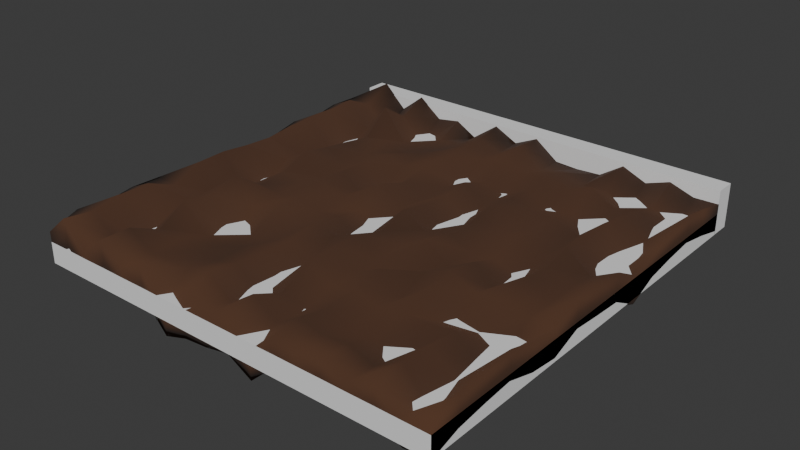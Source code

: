 # Source: dirt_tile.blend  (saved by Blender 4.5.90; exported with 4.5.12 LTS)
import bpy
from mathutils import Matrix  # noqa: F401  (used for matrix-valued properties, if any)

bpy.ops.wm.read_factory_settings(use_empty=True)
scene = bpy.context.scene
scene.name = 'Scene'

# ---- collections
col_collection = bpy.data.collections.new('Collection'); scene.collection.children.link(col_collection)

# ---- materials (node trees are filled in below, after node groups)
mat_material_003 = bpy.data.materials.new('Material.003')

# ---- node groups
ng_smooth_by_angle = bpy.data.node_groups.new('Smooth by Angle', 'GeometryNodeTree')
_s = ng_smooth_by_angle.interface.new_socket(name='Mesh', in_out='OUTPUT', socket_type='NodeSocketGeometry')
_s = ng_smooth_by_angle.interface.new_socket(name='Mesh', in_out='INPUT', socket_type='NodeSocketGeometry')
_s = ng_smooth_by_angle.interface.new_socket(name='Angle', in_out='INPUT', socket_type='NodeSocketFloat')
_s.subtype = 'ANGLE'
_s.default_value = 0.5236
_s.min_value = 0.0
_s.max_value = 3.142
_s.description = 'Maximum face angle for smooth edges'
_s = ng_smooth_by_angle.interface.new_socket(name='Ignore Sharpness', in_out='INPUT', socket_type='NodeSocketBool')
_s.force_non_field = True
ng_smooth_by_angle.description = 'Set the sharpness of mesh edges based on the angle between the neighboring faces'
ng_smooth_by_angle.is_modifier = True
_N = ng_smooth_by_angle.nodes; _L = ng_smooth_by_angle.links
n0 = _N.new('GeometryNodeSetShadeSmooth'); n0.name = 'Set Shade Smooth'; n0.location = (120, -80)
n0.domain = 'EDGE'
n1 = _N.new('GeometryNodeSetShadeSmooth'); n1.name = 'Set Shade Smooth.001'; n1.location = (300, -80)
n2 = _N.new('NodeGroupOutput'); n2.name = 'Group Output'; n2.location = (480, -80)
n3 = _N.new('GeometryNodeInputMeshEdgeAngle'); n3.name = 'Edge Angle'; n3.location = (-440, -240)
n4 = _N.new('NodeGroupInput'); n4.name = 'Group Input'; n4.location = (-80, -80)
n5 = _N.new('GeometryNodeInputEdgeSmooth'); n5.name = 'Is Edge Smooth'; n5.location = (-260, -120)
n6 = _N.new('GeometryNodeInputShadeSmooth'); n6.name = 'Is Shade Smooth'; n6.location = (-440, -397)
n7 = _N.new('FunctionNodeCompare'); n7.name = 'Compare'; n7.location = (-260, -260)
n7.operation = 'LESS_EQUAL'
n7.inputs[6].default_value = (0.0, 0.0, 0.0, 0.0)
n7.inputs[7].default_value = (0.0, 0.0, 0.0, 0.0)
n8 = _N.new('FunctionNodeBooleanMath'); n8.name = 'Boolean Math.001'; n8.location = (-80, -260)
n9 = _N.new('NodeGroupInput'); n9.name = 'Group Input.001'; n9.location = (-440, -329)
n10 = _N.new('NodeGroupInput'); n10.name = 'Group Input.002'; n10.location = (-259, -189)
n11 = _N.new('FunctionNodeBooleanMath'); n11.name = 'Boolean Math'; n11.location = (-80, -149)
n11.operation = 'OR'
n12 = _N.new('FunctionNodeBooleanMath'); n12.name = 'Boolean Math.002'; n12.location = (-260, -380)
n12.operation = 'OR'
n13 = _N.new('NodeGroupInput'); n13.name = 'Group Input.003'; n13.location = (-440, -460)
_L.new(n3.outputs[0], n7.inputs[0])
_L.new(n1.outputs[0], n2.inputs[0])
_L.new(n9.outputs[1], n7.inputs[1])
_L.new(n7.outputs[0], n8.inputs[0])
_L.new(n4.outputs[0], n0.inputs[0])
_L.new(n0.outputs[0], n1.inputs[0])
_L.new(n8.outputs[0], n0.inputs[2])
_L.new(n10.outputs[2], n11.inputs[1])
_L.new(n5.outputs[0], n11.inputs[0])
_L.new(n11.outputs[0], n0.inputs[1])
_L.new(n13.outputs[2], n12.inputs[1])
_L.new(n6.outputs[0], n12.inputs[0])
_L.new(n12.outputs[0], n8.inputs[1])
n2.is_active_output = True

# ---- material node trees
mat_material_003.use_nodes = True; mat_material_003.node_tree.nodes.clear()
_N = mat_material_003.node_tree.nodes; _L = mat_material_003.node_tree.links
n0 = _N.new('ShaderNodeBsdfPrincipled'); n0.name = 'Principled BSDF'; n0.location = (-200, 100)
n0.inputs[0].default_value = (0.08173, 0.03386, 0.0153, 1.0)
n0.inputs[2].default_value = 1.0
n1 = _N.new('ShaderNodeOutputMaterial'); n1.name = 'Material Output'; n1.location = (200, 100)
_L.new(n0.outputs[0], n1.inputs[0])
n1.is_active_output = True

# ---- world
world_world = bpy.data.worlds.new('World'); scene.world = world_world
world_world.use_nodes = True; world_world.node_tree.nodes.clear()
_N = world_world.node_tree.nodes; _L = world_world.node_tree.links
n0 = _N.new('ShaderNodeOutputWorld'); n0.name = 'World Output'; n0.location = (200, 100)
n1 = _N.new('ShaderNodeBackground'); n1.name = 'Background'; n1.location = (-200, 100)
n1.inputs[0].default_value = (0.05088, 0.05088, 0.05088, 1.0)
_L.new(n1.outputs[0], n0.inputs[0])
n0.is_active_output = True
world_world.color = (0.05088, 0.05088, 0.05088)
world_world.sun_shadow_jitter_overblur = 0.0

# ---- meshes
me_plane_002 = bpy.data.meshes.new('Plane.002')
me_plane_002.from_pydata([(-1.0, -1.0, 0.09777), (1.0, -1.0, 0.08014), (-1.0, 1.0, 0.08014), (1.0, 1.0, 0.0986), (-0.8824, -1.0, 0.197), (-0.7647, -1.0, 0.08416), (-0.6471, -1.0, 0.179), (-0.5294, -1.0, 0.09751), (-0.4118, -1.0, 0.1455), (-0.2941, -1.0, 0.01271), (-0.1765, -1.0, 0.04857), (-0.05882, -1.0, 0.05908), (0.05882, -1.0, 0.08173), (0.1765, -1.0, 0.01568), (0.2941, -1.0, 0.1216), (0.4118, -1.0, 0.09631), (0.5294, -1.0, 0.1289), (0.6471, -1.0, 0.08758), (0.7647, -1.0, 0.1264), (0.8824, -1.0, 0.07307), (0.8824, 1.0, 0.09606), (0.7647, 1.0, 0.1356), (0.6471, 1.0, 0.09517), (0.5294, 1.0, 0.1441), (0.4118, 1.0, 0.06684), (0.2941, 1.0, 0.06082), (0.1765, 1.0, 0.06656), (0.05882, 1.0, 0.1515), (-0.05882, 1.0, 0.098), (-0.1765, 1.0, 0.1556), (-0.2941, 1.0, 0.05695), (-0.4118, 1.0, 0.1231), (-0.5294, 1.0, 0.1055), (-0.6471, 1.0, 0.1925), (-0.7647, 1.0, 0.1029), (-0.8824, 1.0, 0.2119), (-1.0, 0.8571, 0.1444), (-1.0, 0.7143, 0.1494), (-1.0, 0.5714, 0.1258), (-1.0, 0.4286, 0.1445), (-1.0, 0.2857, 0.1166), (-1.0, 0.1429, 0.06631), (-1.0, 2.98e-08, 0.07972), (-1.0, -0.1429, 0.05921), (-1.0, -0.2857, 0.07304), (-1.0, -0.4286, 0.1429), (-1.0, -0.5714, 0.147), (-1.0, -0.7143, 0.1274), (-1.0, -0.8571, 0.1471), (1.0, -0.8571, 0.1237), (1.0, -0.7143, 0.1409), (1.0, -0.5714, 0.153), (1.0, -0.4286, 0.1129), (1.0, -0.2857, 0.09854), (1.0, -0.1429, 0.1524), (1.0, -2.98e-08, 0.1413), (1.0, 0.1429, 0.1335), (1.0, 0.2857, 0.05798), (1.0, 0.4286, 0.1185), (1.0, 0.5714, 0.1414), (1.0, 0.7143, 0.1568), (1.0, 0.8571, 0.1321), (-0.8824, -0.8571, 0.1778), (-0.8824, -0.7143, 0.202), (-0.8824, -0.5714, 0.1999), (-0.8824, -0.4286, 0.1393), (-0.8824, -0.2857, 0.2022), (-0.8824, -0.1429, 0.2051), (-0.8824, -2.98e-08, 0.1896), (-0.8824, 0.1429, 0.1814), (-0.8824, 0.2857, 0.1972), (-0.8824, 0.4286, 0.199), (-0.8824, 0.5714, 0.199), (-0.8824, 0.7143, 0.2042), (-0.8824, 0.8571, 0.1387), (-0.7647, -0.8571, 0.09144), (-0.7647, -0.7143, 0.01913), (-0.7647, -0.5714, 0.05392), (-0.7647, -0.4286, 0.1054), (-0.7647, -0.2857, 0.07397), (-0.7647, -0.1429, 0.06105), (-0.7647, -2.98e-08, 0.02922), (-0.7647, 0.1429, 0.1015), (-0.7647, 0.2857, 0.04725), (-0.7647, 0.4286, 0.06071), (-0.7647, 0.5714, 0.01896), (-0.7647, 0.7143, 0.08583), (-0.7647, 0.8571, 0.01578), (-0.6471, -0.8571, 0.1771), (-0.6471, -0.7143, 0.1126), (-0.6471, -0.5714, 0.1969), (-0.6471, -0.4286, 0.1625), (-0.6471, -0.2857, 0.2067), (-0.6471, -0.1429, 0.1085), (-0.6471, -2.98e-08, 0.1239), (-0.6471, 0.1429, 0.1776), (-0.6471, 0.2857, 0.1497), (-0.6471, 0.4286, 0.131), (-0.6471, 0.5714, 0.108), (-0.6471, 0.7143, 0.2209), (-0.6471, 0.8571, 0.132), (-0.5294, -0.8571, 0.103), (-0.5294, -0.7143, 0.1057), (-0.5294, -0.5714, 0.06677), (-0.5294, -0.4286, 0.003554), (-0.5294, -0.2857, 0.09275), (-0.5294, -0.1429, 0.09833), (-0.5294, -2.98e-08, 0.105), (-0.5294, 0.1429, 0.07563), (-0.5294, 0.2857, 0.08021), (-0.5294, 0.4286, 0.09781), (-0.5294, 0.5714, 0.1234), (-0.5294, 0.7143, 0.06906), (-0.5294, 0.8571, 0.007743), (-0.4118, -0.8571, 0.1126), (-0.4118, -0.7143, 0.08776), (-0.4118, -0.5714, 0.05554), (-0.4118, -0.4286, 0.05146), (-0.4118, -0.2857, 0.117), (-0.4118, -0.1429, 0.1188), (-0.4118, -2.98e-08, 0.1476), (-0.4118, 0.1429, 0.1469), (-0.4118, 0.2857, 0.1413), (-0.4118, 0.4286, 0.1345), (-0.4118, 0.5714, 0.08863), (-0.4118, 0.7143, 0.0563), (-0.4118, 0.8571, 0.06384), (-0.2941, -0.8571, 0.1122), (-0.2941, -0.7143, 0.08994), (-0.2941, -0.5714, 0.09981), (-0.2941, -0.4286, 0.05562), (-0.2941, -0.2857, 0.08343), (-0.2941, -0.1429, 0.08762), (-0.2941, -2.98e-08, 0.1073), (-0.2941, 0.1429, 0.06318), (-0.2941, 0.2857, 0.02226), (-0.2941, 0.4286, 0.1068), (-0.2941, 0.5714, 0.1217), (-0.2941, 0.7143, 0.09144), (-0.2941, 0.8571, 0.07237), (-0.1765, -0.8571, 0.1517), (-0.1765, -0.7143, 0.1226), (-0.1765, -0.5714, 0.1127), (-0.1765, -0.4286, 0.1053), (-0.1765, -0.2857, 0.1305), (-0.1765, -0.1429, 0.1053), (-0.1765, -2.98e-08, 0.07274), (-0.1765, 0.1429, 0.154), (-0.1765, 0.2857, 0.1056), (-0.1765, 0.4286, 0.1288), (-0.1765, 0.5714, 0.1318), (-0.1765, 0.7143, 0.1337), (-0.1765, 0.8571, 0.1328), (-0.05882, -0.8571, 0.05673), (-0.05882, -0.7143, 0.01422), (-0.05882, -0.5714, 0.02478), (-0.05882, -0.4286, 0.0559), (-0.05882, -0.2857, 0.1081), (-0.05882, -0.1429, 0.02017), (-0.05882, -2.98e-08, 0.006213), (-0.05882, 0.1429, 0.07807), (-0.05882, 0.2857, 0.05636), (-0.05882, 0.4286, 0.06795), (-0.05882, 0.5714, 0.0309), (-0.05882, 0.7143, 0.1051), (-0.05882, 0.8571, 0.08943), (0.05882, -0.8571, 0.1375), (0.05882, -0.7143, 0.07795), (0.05882, -0.5714, 0.1547), (0.05882, -0.4286, 0.1588), (0.05882, -0.2857, 0.1534), (0.05882, -0.1429, 0.1076), (0.05882, -2.98e-08, 0.1556), (0.05882, 0.1429, 0.1243), (0.05882, 0.2857, 0.1144), (0.05882, 0.4286, 0.1269), (0.05882, 0.5714, 0.07469), (0.05882, 0.7143, 0.1463), (0.05882, 0.8571, 0.1618), (0.1765, -0.8571, 0.06152), (0.1765, -0.7143, 0.04844), (0.1765, -0.5714, 0.08611), (0.1765, -0.4286, 0.08324), (0.1765, -0.2857, 0.08007), (0.1765, -0.1429, 0.08573), (0.1765, -2.98e-08, 0.09404), (0.1765, 0.1429, -0.001482), (0.1765, 0.2857, 0.0333), (0.1765, 0.4286, 0.06127), (0.1765, 0.5714, 0.04472), (0.1765, 0.7143, 0.1061), (0.1765, 0.8571, 0.06611), (0.2941, -0.8571, 0.1328), (0.2941, -0.7143, 0.1042), (0.2941, -0.5714, 0.113), (0.2941, -0.4286, 0.143), (0.2941, -0.2857, 0.0651), (0.2941, -0.1429, 0.1551), (0.2941, -2.98e-08, 0.1259), (0.2941, 0.1429, 0.1097), (0.2941, 0.2857, 0.1387), (0.2941, 0.4286, 0.1152), (0.2941, 0.5714, 0.1136), (0.2941, 0.7143, 0.1234), (0.2941, 0.8571, 0.09341), (0.4118, -0.8571, 0.1048), (0.4118, -0.7143, 0.04985), (0.4118, -0.5714, 0.08272), (0.4118, -0.4286, 0.05469), (0.4118, -0.2857, 0.1103), (0.4118, -0.1429, 0.07315), (0.4118, -2.98e-08, 0.07518), (0.4118, 0.1429, 0.09355), (0.4118, 0.2857, 0.08482), (0.4118, 0.4286, 0.1026), (0.4118, 0.5714, 0.04316), (0.4118, 0.7143, 0.09561), (0.4118, 0.8571, 0.06204), (0.5294, -0.8571, 0.117), (0.5294, -0.7143, 0.06483), (0.5294, -0.5714, 0.105), (0.5294, -0.4286, 0.1432), (0.5294, -0.2857, 0.1505), (0.5294, -0.1429, 0.1339), (0.5294, -2.98e-08, 0.08593), (0.5294, 0.1429, 0.1479), (0.5294, 0.2857, 0.09211), (0.5294, 0.4286, 0.09953), (0.5294, 0.5714, 0.06455), (0.5294, 0.7143, 0.1429), (0.5294, 0.8571, 0.06671), (0.6471, -0.8571, 0.08065), (0.6471, -0.7143, 0.009185), (0.6471, -0.5714, 0.113), (0.6471, -0.4286, 0.0374), (0.6471, -0.2857, 0.1059), (0.6471, -0.1429, 0.04224), (0.6471, -2.98e-08, 0.03308), (0.6471, 0.1429, 0.06471), (0.6471, 0.2857, 0.05456), (0.6471, 0.4286, 0.05544), (0.6471, 0.5714, 0.0133), (0.6471, 0.7143, 0.07724), (0.6471, 0.8571, 0.01509), (0.7647, -0.8571, 0.1496), (0.7647, -0.7143, 0.1442), (0.7647, -0.5714, 0.1267), (0.7647, -0.4286, 0.04802), (0.7647, -0.2857, 0.1215), (0.7647, -0.1429, 0.1558), (0.7647, -2.98e-08, 0.1286), (0.7647, 0.1429, 0.1605), (0.7647, 0.2857, 0.1131), (0.7647, 0.4286, 0.1538), (0.7647, 0.5714, 0.1324), (0.7647, 0.7143, 0.1069), (0.7647, 0.8571, 0.05973), (0.8824, -0.8571, 0.01438), (0.8824, -0.7143, 0.0454), (0.8824, -0.5714, 0.02967), (0.8824, -0.4286, 0.01526), (0.8824, -0.2857, 0.09111), (0.8824, -0.1429, 0.08652), (0.8824, -2.98e-08, 0.08606), (0.8824, 0.1429, 0.07278), (0.8824, 0.2857, -0.0012), (0.8824, 0.4286, 0.0005586), (0.8824, 0.5714, 0.05549), (0.8824, 0.7143, 0.02532), (0.8824, 0.8571, 0.0264), (-0.9998, -0.9994, 0.02708), (1.0, -0.9994, 0.009449), (-0.9998, 1.001, 0.009449), (1.0, 1.001, 0.0279), (-0.8821, -0.9994, 0.1263), (-0.7645, -0.9994, 0.01346), (-0.6468, -0.9994, 0.1083), (-0.5292, -0.9994, 0.02682), (-0.4116, -0.9994, 0.0748), (-0.2939, -0.9994, -0.05799), (-0.1763, -0.9994, -0.02213), (-0.05861, -0.9994, -0.01161), (0.05904, -0.9994, 0.01104), (0.1767, -0.9994, -0.05501), (0.2943, -0.9994, 0.05094), (0.412, -0.9994, 0.02562), (0.5296, -0.9994, 0.05817), (0.6473, -0.9994, 0.01689), (0.7649, -0.9994, 0.0557), (0.8826, -0.9994, 0.002374), (0.8826, 1.001, 0.02537), (0.7649, 1.001, 0.06486), (0.6473, 1.001, 0.02448), (0.5296, 1.001, 0.07343), (0.412, 1.001, -0.003859), (0.2943, 1.001, -0.009876), (0.1767, 1.001, -0.004135), (0.05904, 1.001, 0.08078), (-0.05861, 1.001, 0.02731), (-0.1763, 1.001, 0.08492), (-0.2939, 1.001, -0.01375), (-0.4116, 1.001, 0.0524), (-0.5292, 1.001, 0.03479), (-0.6468, 1.001, 0.1218), (-0.7645, 1.001, 0.03218), (-0.8821, 1.001, 0.1412), (-0.9998, 0.8577, 0.07374), (-0.9998, 0.7149, 0.07874), (-0.9998, 0.572, 0.05514), (-0.9998, 0.4291, 0.07376), (-0.9998, 0.2863, 0.04589), (-0.9998, 0.1434, -0.00438), (-0.9998, 0.0005692, 0.009028), (-0.9998, -0.1423, -0.01148), (-0.9998, -0.2851, 0.002349), (-0.9998, -0.428, 0.07225), (-0.9998, -0.5709, 0.07634), (-0.9998, -0.7137, 0.05674), (-0.9998, -0.8566, 0.07644), (1.0, -0.8566, 0.05304), (1.0, -0.7137, 0.07021), (1.0, -0.5709, 0.08234), (1.0, -0.428, 0.0422), (1.0, -0.2851, 0.02784), (1.0, -0.1423, 0.08175), (1.0, 0.0005692, 0.07056), (1.0, 0.1434, 0.06276), (1.0, 0.2863, -0.01271), (1.0, 0.4291, 0.04785), (1.0, 0.572, 0.07067), (1.0, 0.7149, 0.08612), (1.0, 0.8577, 0.06142), (-0.9996, -0.9989, -0.03411), (1.0, -0.9989, -0.05174), (-0.9996, 1.001, -0.05174), (1.0, 1.001, -0.03329), (-0.882, -0.9989, 0.06515), (-0.7643, -0.9989, -0.04773), (-0.6467, -0.9989, 0.04715), (-0.529, -0.9989, -0.03437), (-0.4114, -0.9989, 0.01361), (-0.2937, -0.9989, -0.1192), (-0.1761, -0.9989, -0.08332), (-0.05842, -0.9989, -0.0728), (0.05922, -0.9989, -0.05016), (0.1769, -0.9989, -0.1162), (0.2945, -0.9989, -0.01025), (0.4122, -0.9989, -0.03558), (0.5298, -0.9989, -0.003024), (0.6475, -0.9989, -0.0443), (0.7651, -0.9989, -0.00549), (0.8828, -0.9989, -0.05882), (0.8828, 1.001, -0.03583), (0.7651, 1.001, 0.003668), (0.6475, 1.001, -0.03672), (0.5298, 1.001, 0.01224), (0.4122, 1.001, -0.06505), (0.2945, 1.001, -0.07107), (0.1769, 1.001, -0.06533), (0.05922, 1.001, 0.01959), (-0.05842, 1.001, -0.03388), (-0.1761, 1.001, 0.02372), (-0.2937, 1.001, -0.07494), (-0.4114, 1.001, -0.008797), (-0.529, 1.001, -0.0264), (-0.6467, 1.001, 0.06059), (-0.7643, 1.001, -0.02902), (-0.882, 1.001, 0.08), (-0.9996, 0.8582, 0.01255), (-0.9996, 0.7153, 0.01754), (-0.9996, 0.5725, -0.006054), (-0.9996, 0.4296, 0.01257), (-0.9996, 0.2868, -0.0153), (-0.9996, 0.1439, -0.06557), (-0.9996, 0.001062, -0.05217), (-0.9996, -0.1418, -0.07267), (-0.9996, -0.2847, -0.05884), (-0.9996, -0.4275, 0.01106), (-0.9996, -0.5704, 0.01515), (-0.9996, -0.7132, -0.004453), (-0.9996, -0.8561, 0.01525), (1.0, -0.8561, -0.008154), (1.0, -0.7132, 0.009019), (1.0, -0.5704, 0.02115), (1.0, -0.4275, -0.01899), (1.0, -0.2847, -0.03335), (1.0, -0.1418, 0.02056), (1.0, 0.001062, 0.009364), (1.0, 0.1439, 0.001566), (1.0, 0.2868, -0.07391), (1.0, 0.4296, -0.01334), (1.0, 0.5725, 0.009476), (1.0, 0.7153, 0.02493), (1.0, 0.8582, 0.0002302), (-0.882, -0.8561, 0.04587), (-0.882, -0.7132, 0.07008), (-0.882, -0.5704, 0.06801), (-0.882, -0.4275, 0.007423), (-0.882, -0.2847, 0.07035), (-0.882, -0.1418, 0.07325), (-0.882, 0.001062, 0.05774), (-0.882, 0.1439, 0.04952), (-0.882, 0.2868, 0.06534), (-0.882, 0.4296, 0.06707), (-0.882, 0.5725, 0.06715), (-0.882, 0.7153, 0.07226), (-0.882, 0.8582, 0.006794), (-0.7643, -0.8561, -0.04045), (-0.7643, -0.7132, -0.1128), (-0.7643, -0.5704, -0.07797), (-0.7643, -0.4275, -0.02653), (-0.7643, -0.2847, -0.05792), (-0.7643, -0.1418, -0.07084), (-0.7643, 0.001062, -0.1027), (-0.7643, 0.1439, -0.03036), (-0.7643, 0.2868, -0.08463), (-0.7643, 0.4296, -0.07117), (-0.7643, 0.5725, -0.1129), (-0.7643, 0.7153, -0.04606), (-0.7643, 0.8582, -0.1161), (-0.6467, -0.8561, 0.04517), (-0.6467, -0.7132, -0.01927), (-0.6467, -0.5704, 0.06501), (-0.6467, -0.4275, 0.03063), (-0.6467, -0.2847, 0.07481), (-0.6467, -0.1418, -0.02335), (-0.6467, 0.001062, -0.00796), (-0.6467, 0.1439, 0.04569), (-0.6467, 0.2868, 0.01777), (-0.6467, 0.4296, -0.0008494), (-0.6467, 0.5725, -0.0239), (-0.6467, 0.7153, 0.08898), (-0.6467, 0.8582, 0.0001027), (-0.529, -0.8561, -0.02892), (-0.529, -0.7132, -0.02617), (-0.529, -0.5704, -0.06512), (-0.529, -0.4275, -0.1283), (-0.529, -0.2847, -0.03914), (-0.529, -0.1418, -0.03355), (-0.529, 0.001062, -0.0269), (-0.529, 0.1439, -0.05626), (-0.529, 0.2868, -0.05168), (-0.529, 0.4296, -0.03408), (-0.529, 0.5725, -0.008535), (-0.529, 0.7153, -0.06282), (-0.529, 0.8582, -0.1241), (-0.4114, -0.8561, -0.01927), (-0.4114, -0.7132, -0.04413), (-0.4114, -0.5704, -0.07635), (-0.4114, -0.4275, -0.08043), (-0.4114, -0.2847, -0.01485), (-0.4114, -0.1418, -0.01305), (-0.4114, 0.001062, 0.01571), (-0.4114, 0.1439, 0.01504), (-0.4114, 0.2868, 0.009426), (-0.4114, 0.4296, 0.00258), (-0.4114, 0.5725, -0.04326), (-0.4114, 0.7153, -0.07559), (-0.4114, 0.8582, -0.06805), (-0.2937, -0.8561, -0.0197), (-0.2937, -0.7132, -0.04195), (-0.2937, -0.5704, -0.03208), (-0.2937, -0.4275, -0.07627), (-0.2937, -0.2847, -0.04845), (-0.2937, -0.1418, -0.04427), (-0.2937, 0.001062, -0.02458), (-0.2937, 0.1439, -0.06871), (-0.2937, 0.2868, -0.1096), (-0.2937, 0.4296, -0.02507), (-0.2937, 0.5725, -0.01019), (-0.2937, 0.7153, -0.04045), (-0.2937, 0.8582, -0.05952), (-0.1761, -0.8561, 0.01985), (-0.1761, -0.7132, -0.009324), (-0.1761, -0.5704, -0.01921), (-0.1761, -0.4275, -0.02663), (-0.1761, -0.2847, -0.001406), (-0.1761, -0.1418, -0.02663), (-0.1761, 0.001062, -0.05915), (-0.1761, 0.1439, 0.0221), (-0.1761, 0.2868, -0.02632), (-0.1761, 0.4296, -0.003049), (-0.1761, 0.5725, -3.91e-05), (-0.1761, 0.7153, 0.001824), (-0.1761, 0.8582, 0.0008661), (-0.05842, -0.8561, -0.07516), (-0.05842, -0.7132, -0.1177), (-0.05842, -0.5704, -0.1071), (-0.05842, -0.4275, -0.07599), (-0.05842, -0.2847, -0.02376), (-0.05842, -0.1418, -0.1117), (-0.05842, 0.001062, -0.1257), (-0.05842, 0.1439, -0.05381), (-0.05842, 0.2868, -0.07553), (-0.05842, 0.4296, -0.06394), (-0.05842, 0.5725, -0.101), (-0.05842, 0.7153, -0.02678), (-0.05842, 0.8582, -0.04245), (0.05922, -0.8561, 0.005612), (0.05922, -0.7132, -0.05394), (0.05922, -0.5704, 0.02276), (0.05922, -0.4275, 0.02688), (0.05922, -0.2847, 0.02148), (0.05922, -0.1418, -0.02428), (0.05922, 0.001062, 0.02371), (0.05922, 0.1439, -0.007631), (0.05922, 0.2868, -0.01748), (0.05922, 0.4296, -0.004975), (0.05922, 0.5725, -0.0572), (0.05922, 0.7153, 0.01443), (0.05922, 0.8582, 0.02988), (0.1769, -0.8561, -0.07037), (0.1769, -0.7132, -0.08345), (0.1769, -0.5704, -0.04578), (0.1769, -0.4275, -0.04865), (0.1769, -0.2847, -0.05182), (0.1769, -0.1418, -0.04615), (0.1769, 0.001062, -0.03784), (0.1769, 0.1439, -0.1334), (0.1769, 0.2868, -0.09859), (0.1769, 0.4296, -0.07062), (0.1769, 0.5725, -0.08717), (0.1769, 0.7153, -0.02582), (0.1769, 0.8582, -0.06578), (0.2945, -0.8561, 0.0009591), (0.2945, -0.7132, -0.02769), (0.2945, -0.5704, -0.01884), (0.2945, -0.4275, 0.01108), (0.2945, -0.2847, -0.06679), (0.2945, -0.1418, 0.02321), (0.2945, 0.001062, -0.00602), (0.2945, 0.1439, -0.02216), (0.2945, 0.2868, 0.00683), (0.2945, 0.4296, -0.01665), (0.2945, 0.5725, -0.01828), (0.2945, 0.7153, -0.00847), (0.2945, 0.8582, -0.03848), (0.4122, -0.8561, -0.02705), (0.4122, -0.7132, -0.08203), (0.4122, -0.5704, -0.04917), (0.4122, -0.4275, -0.0772), (0.4122, -0.2847, -0.02163), (0.4122, -0.1418, -0.05873), (0.4122, 0.001062, -0.05671), (0.4122, 0.1439, -0.03833), (0.4122, 0.2868, -0.04707), (0.4122, 0.4296, -0.0293), (0.4122, 0.5725, -0.08873), (0.4122, 0.7153, -0.03627), (0.4122, 0.8582, -0.06985), (0.5298, -0.8561, -0.01484), (0.5298, -0.7132, -0.06706), (0.5298, -0.5704, -0.02692), (0.5298, -0.4275, 0.01133), (0.5298, -0.2847, 0.01864), (0.5298, -0.1418, 0.002013), (0.5298, 0.001062, -0.04596), (0.5298, 0.1439, 0.01606), (0.5298, 0.2868, -0.03978), (0.5298, 0.4296, -0.03236), (0.5298, 0.5725, -0.06734), (0.5298, 0.7153, 0.01104), (0.5298, 0.8582, -0.06518), (0.6475, -0.8561, -0.05123), (0.6475, -0.7132, -0.1227), (0.6475, -0.5704, -0.01893), (0.6475, -0.4275, -0.09449), (0.6475, -0.2847, -0.026), (0.6475, -0.1418, -0.08964), (0.6475, 0.001062, -0.09881), (0.6475, 0.1439, -0.06718), (0.6475, 0.2868, -0.07733), (0.6475, 0.4296, -0.07644), (0.6475, 0.5725, -0.1186), (0.6475, 0.7153, -0.05465), (0.6475, 0.8582, -0.1168), (0.7651, -0.8561, 0.01768), (0.7651, -0.7132, 0.01227), (0.7651, -0.5704, -0.005161), (0.7651, -0.4275, -0.08386), (0.7651, -0.2847, -0.01038), (0.7651, -0.1418, 0.02394), (0.7651, 0.001062, -0.003332), (0.7651, 0.1439, 0.02864), (0.7651, 0.2868, -0.01876), (0.7651, 0.4296, 0.02195), (0.7651, 0.5725, 0.0005205), (0.7651, 0.7153, -0.02499), (0.7651, 0.8582, -0.07216), (0.8828, -0.8561, -0.1175), (0.8828, -0.7132, -0.08649), (0.8828, -0.5704, -0.1022), (0.8828, -0.4275, -0.1166), (0.8828, -0.2847, -0.04077), (0.8828, -0.1418, -0.04536), (0.8828, 0.001062, -0.04583), (0.8828, 0.1439, -0.0591), (0.8828, 0.2868, -0.1331), (0.8828, 0.4296, -0.1313), (0.8828, 0.5725, -0.0764), (0.8828, 0.7153, -0.1066), (0.8828, 0.8582, -0.1055)], [], [(269, 61, 3, 20), (36, 74, 35, 2), (74, 87, 34, 35), (87, 100, 33, 34), (100, 113, 32, 33), (113, 126, 31, 32), (126, 139, 30, 31), (139, 152, 29, 30), (152, 165, 28, 29), (165, 178, 27, 28), (178, 191, 26, 27), (191, 204, 25, 26), (204, 217, 24, 25), (217, 230, 23, 24), (230, 243, 22, 23), (243, 256, 21, 22), (256, 269, 20, 21), (18, 19, 257, 244), (244, 257, 258, 245), (245, 258, 259, 246), (246, 259, 260, 247), (247, 260, 261, 248), (248, 261, 262, 249), (249, 262, 263, 250), (250, 263, 264, 251), (251, 264, 265, 252), (252, 265, 266, 253), (253, 266, 267, 254), (254, 267, 268, 255), (255, 268, 269, 256), (17, 18, 244, 231), (231, 244, 245, 232), (232, 245, 246, 233), (233, 246, 247, 234), (234, 247, 248, 235), (235, 248, 249, 236), (236, 249, 250, 237), (237, 250, 251, 238), (238, 251, 252, 239), (239, 252, 253, 240), (240, 253, 254, 241), (241, 254, 255, 242), (242, 255, 256, 243), (16, 17, 231, 218), (218, 231, 232, 219), (219, 232, 233, 220), (220, 233, 234, 221), (221, 234, 235, 222), (222, 235, 236, 223), (223, 236, 237, 224), (224, 237, 238, 225), (225, 238, 239, 226), (226, 239, 240, 227), (227, 240, 241, 228), (228, 241, 242, 229), (229, 242, 243, 230), (15, 16, 218, 205), (205, 218, 219, 206), (206, 219, 220, 207), (207, 220, 221, 208), (208, 221, 222, 209), (209, 222, 223, 210), (210, 223, 224, 211), (211, 224, 225, 212), (212, 225, 226, 213), (213, 226, 227, 214), (214, 227, 228, 215), (215, 228, 229, 216), (216, 229, 230, 217), (14, 15, 205, 192), (192, 205, 206, 193), (193, 206, 207, 194), (194, 207, 208, 195), (195, 208, 209, 196), (196, 209, 210, 197), (197, 210, 211, 198), (198, 211, 212, 199), (199, 212, 213, 200), (200, 213, 214, 201), (201, 214, 215, 202), (202, 215, 216, 203), (203, 216, 217, 204), (13, 14, 192, 179), (179, 192, 193, 180), (180, 193, 194, 181), (181, 194, 195, 182), (182, 195, 196, 183), (183, 196, 197, 184), (184, 197, 198, 185), (185, 198, 199, 186), (186, 199, 200, 187), (187, 200, 201, 188), (188, 201, 202, 189), (189, 202, 203, 190), (190, 203, 204, 191), (12, 13, 179, 166), (166, 179, 180, 167), (167, 180, 181, 168), (168, 181, 182, 169), (169, 182, 183, 170), (170, 183, 184, 171), (171, 184, 185, 172), (172, 185, 186, 173), (173, 186, 187, 174), (174, 187, 188, 175), (175, 188, 189, 176), (176, 189, 190, 177), (177, 190, 191, 178), (11, 12, 166, 153), (153, 166, 167, 154), (154, 167, 168, 155), (155, 168, 169, 156), (156, 169, 170, 157), (157, 170, 171, 158), (158, 171, 172, 159), (159, 172, 173, 160), (160, 173, 174, 161), (161, 174, 175, 162), (162, 175, 176, 163), (163, 176, 177, 164), (164, 177, 178, 165), (10, 11, 153, 140), (140, 153, 154, 141), (141, 154, 155, 142), (142, 155, 156, 143), (143, 156, 157, 144), (144, 157, 158, 145), (145, 158, 159, 146), (146, 159, 160, 147), (147, 160, 161, 148), (148, 161, 162, 149), (149, 162, 163, 150), (150, 163, 164, 151), (151, 164, 165, 152), (9, 10, 140, 127), (127, 140, 141, 128), (128, 141, 142, 129), (129, 142, 143, 130), (130, 143, 144, 131), (131, 144, 145, 132), (132, 145, 146, 133), (133, 146, 147, 134), (134, 147, 148, 135), (135, 148, 149, 136), (136, 149, 150, 137), (137, 150, 151, 138), (138, 151, 152, 139), (8, 9, 127, 114), (114, 127, 128, 115), (115, 128, 129, 116), (116, 129, 130, 117), (117, 130, 131, 118), (118, 131, 132, 119), (119, 132, 133, 120), (120, 133, 134, 121), (121, 134, 135, 122), (122, 135, 136, 123), (123, 136, 137, 124), (124, 137, 138, 125), (125, 138, 139, 126), (7, 8, 114, 101), (101, 114, 115, 102), (102, 115, 116, 103), (103, 116, 117, 104), (104, 117, 118, 105), (105, 118, 119, 106), (106, 119, 120, 107), (107, 120, 121, 108), (108, 121, 122, 109), (109, 122, 123, 110), (110, 123, 124, 111), (111, 124, 125, 112), (112, 125, 126, 113), (6, 7, 101, 88), (88, 101, 102, 89), (89, 102, 103, 90), (90, 103, 104, 91), (91, 104, 105, 92), (92, 105, 106, 93), (93, 106, 107, 94), (94, 107, 108, 95), (95, 108, 109, 96), (96, 109, 110, 97), (97, 110, 111, 98), (98, 111, 112, 99), (99, 112, 113, 100), (5, 6, 88, 75), (75, 88, 89, 76), (76, 89, 90, 77), (77, 90, 91, 78), (78, 91, 92, 79), (79, 92, 93, 80), (80, 93, 94, 81), (81, 94, 95, 82), (82, 95, 96, 83), (83, 96, 97, 84), (84, 97, 98, 85), (85, 98, 99, 86), (86, 99, 100, 87), (4, 5, 75, 62), (62, 75, 76, 63), (63, 76, 77, 64), (64, 77, 78, 65), (65, 78, 79, 66), (66, 79, 80, 67), (67, 80, 81, 68), (68, 81, 82, 69), (69, 82, 83, 70), (70, 83, 84, 71), (71, 84, 85, 72), (72, 85, 86, 73), (73, 86, 87, 74), (0, 4, 62, 48), (48, 62, 63, 47), (47, 63, 64, 46), (46, 64, 65, 45), (45, 65, 66, 44), (44, 66, 67, 43), (43, 67, 68, 42), (42, 68, 69, 41), (41, 69, 70, 40), (40, 70, 71, 39), (39, 71, 72, 38), (38, 72, 73, 37), (37, 73, 74, 36), (19, 1, 49, 257), (257, 49, 50, 258), (258, 50, 51, 259), (259, 51, 52, 260), (260, 52, 53, 261), (261, 53, 54, 262), (262, 54, 55, 263), (263, 55, 56, 264), (264, 56, 57, 265), (265, 57, 58, 266), (266, 58, 59, 267), (267, 59, 60, 268), (268, 60, 61, 269), (315, 377, 378, 316), (278, 340, 341, 279), (304, 366, 367, 305), (314, 376, 377, 315), (277, 339, 340, 278), (303, 365, 366, 304), (313, 375, 376, 314), (276, 338, 339, 277), (302, 364, 365, 303), (312, 374, 375, 313), (275, 337, 338, 276), (301, 363, 364, 302), (311, 373, 374, 312), (274, 336, 337, 275), (300, 362, 363, 301), (310, 372, 373, 311), (270, 332, 336, 274), (299, 361, 362, 300), (309, 371, 372, 310), (305, 367, 334, 272), (298, 360, 361, 299), (308, 370, 371, 309), (331, 393, 335, 273), (297, 359, 360, 298), (307, 369, 370, 308), (289, 351, 333, 271), (296, 358, 359, 297), (306, 368, 369, 307), (318, 380, 332, 270), (295, 357, 358, 296), (272, 334, 368, 306), (294, 356, 357, 295), (330, 392, 393, 331), (293, 355, 356, 294), (329, 391, 392, 330), (292, 354, 355, 293), (328, 390, 391, 329), (291, 353, 354, 292), (327, 389, 390, 328), (290, 352, 353, 291), (326, 388, 389, 327), (273, 335, 352, 290), (325, 387, 388, 326), (288, 350, 351, 289), (324, 386, 387, 325), (287, 349, 350, 288), (323, 385, 386, 324), (286, 348, 349, 287), (322, 384, 385, 323), (285, 347, 348, 286), (321, 383, 384, 322), (284, 346, 347, 285), (320, 382, 383, 321), (283, 345, 346, 284), (319, 381, 382, 320), (282, 344, 345, 283), (271, 333, 381, 319), (281, 343, 344, 282), (317, 379, 380, 318), (280, 342, 343, 281), (316, 378, 379, 317), (279, 341, 342, 280), (18, 288, 289, 19), (55, 325, 326, 56), (3, 273, 290, 20), (56, 326, 327, 57), (20, 290, 291, 21), (57, 327, 328, 58), (21, 291, 292, 22), (58, 328, 329, 59), (22, 292, 293, 23), (59, 329, 330, 60), (23, 293, 294, 24), (60, 330, 331, 61), (24, 294, 295, 25), (2, 272, 306, 36), (25, 295, 296, 26), (48, 318, 270, 0), (36, 306, 307, 37), (26, 296, 297, 27), (19, 289, 271, 1), (37, 307, 308, 38), (27, 297, 298, 28), (61, 331, 273, 3), (38, 308, 309, 39), (28, 298, 299, 29), (35, 305, 272, 2), (39, 309, 310, 40), (29, 299, 300, 30), (0, 270, 274, 4), (40, 310, 311, 41), (30, 300, 301, 31), (4, 274, 275, 5), (41, 311, 312, 42), (31, 301, 302, 32), (5, 275, 276, 6), (42, 312, 313, 43), (32, 302, 303, 33), (6, 276, 277, 7), (43, 313, 314, 44), (33, 303, 304, 34), (7, 277, 278, 8), (44, 314, 315, 45), (34, 304, 305, 35), (8, 278, 279, 9), (45, 315, 316, 46), (9, 279, 280, 10), (46, 316, 317, 47), (10, 280, 281, 11), (47, 317, 318, 48), (11, 281, 282, 12), (1, 271, 319, 49), (12, 282, 283, 13), (49, 319, 320, 50), (13, 283, 284, 14), (50, 320, 321, 51), (14, 284, 285, 15), (51, 321, 322, 52), (15, 285, 286, 16), (52, 322, 323, 53), (16, 286, 287, 17), (53, 323, 324, 54), (17, 287, 288, 18), (54, 324, 325, 55), (601, 352, 335, 393), (368, 334, 367, 406), (406, 367, 366, 419), (419, 366, 365, 432), (432, 365, 364, 445), (445, 364, 363, 458), (458, 363, 362, 471), (471, 362, 361, 484), (484, 361, 360, 497), (497, 360, 359, 510), (510, 359, 358, 523), (523, 358, 357, 536), (536, 357, 356, 549), (549, 356, 355, 562), (562, 355, 354, 575), (575, 354, 353, 588), (588, 353, 352, 601), (350, 576, 589, 351), (576, 577, 590, 589), (577, 578, 591, 590), (578, 579, 592, 591), (579, 580, 593, 592), (580, 581, 594, 593), (581, 582, 595, 594), (582, 583, 596, 595), (583, 584, 597, 596), (584, 585, 598, 597), (585, 586, 599, 598), (586, 587, 600, 599), (587, 588, 601, 600), (349, 563, 576, 350), (563, 564, 577, 576), (564, 565, 578, 577), (565, 566, 579, 578), (566, 567, 580, 579), (567, 568, 581, 580), (568, 569, 582, 581), (569, 570, 583, 582), (570, 571, 584, 583), (571, 572, 585, 584), (572, 573, 586, 585), (573, 574, 587, 586), (574, 575, 588, 587), (348, 550, 563, 349), (550, 551, 564, 563), (551, 552, 565, 564), (552, 553, 566, 565), (553, 554, 567, 566), (554, 555, 568, 567), (555, 556, 569, 568), (556, 557, 570, 569), (557, 558, 571, 570), (558, 559, 572, 571), (559, 560, 573, 572), (560, 561, 574, 573), (561, 562, 575, 574), (347, 537, 550, 348), (537, 538, 551, 550), (538, 539, 552, 551), (539, 540, 553, 552), (540, 541, 554, 553), (541, 542, 555, 554), (542, 543, 556, 555), (543, 544, 557, 556), (544, 545, 558, 557), (545, 546, 559, 558), (546, 547, 560, 559), (547, 548, 561, 560), (548, 549, 562, 561), (346, 524, 537, 347), (524, 525, 538, 537), (525, 526, 539, 538), (526, 527, 540, 539), (527, 528, 541, 540), (528, 529, 542, 541), (529, 530, 543, 542), (530, 531, 544, 543), (531, 532, 545, 544), (532, 533, 546, 545), (533, 534, 547, 546), (534, 535, 548, 547), (535, 536, 549, 548), (345, 511, 524, 346), (511, 512, 525, 524), (512, 513, 526, 525), (513, 514, 527, 526), (514, 515, 528, 527), (515, 516, 529, 528), (516, 517, 530, 529), (517, 518, 531, 530), (518, 519, 532, 531), (519, 520, 533, 532), (520, 521, 534, 533), (521, 522, 535, 534), (522, 523, 536, 535), (344, 498, 511, 345), (498, 499, 512, 511), (499, 500, 513, 512), (500, 501, 514, 513), (501, 502, 515, 514), (502, 503, 516, 515), (503, 504, 517, 516), (504, 505, 518, 517), (505, 506, 519, 518), (506, 507, 520, 519), (507, 508, 521, 520), (508, 509, 522, 521), (509, 510, 523, 522), (343, 485, 498, 344), (485, 486, 499, 498), (486, 487, 500, 499), (487, 488, 501, 500), (488, 489, 502, 501), (489, 490, 503, 502), (490, 491, 504, 503), (491, 492, 505, 504), (492, 493, 506, 505), (493, 494, 507, 506), (494, 495, 508, 507), (495, 496, 509, 508), (496, 497, 510, 509), (342, 472, 485, 343), (472, 473, 486, 485), (473, 474, 487, 486), (474, 475, 488, 487), (475, 476, 489, 488), (476, 477, 490, 489), (477, 478, 491, 490), (478, 479, 492, 491), (479, 480, 493, 492), (480, 481, 494, 493), (481, 482, 495, 494), (482, 483, 496, 495), (483, 484, 497, 496), (341, 459, 472, 342), (459, 460, 473, 472), (460, 461, 474, 473), (461, 462, 475, 474), (462, 463, 476, 475), (463, 464, 477, 476), (464, 465, 478, 477), (465, 466, 479, 478), (466, 467, 480, 479), (467, 468, 481, 480), (468, 469, 482, 481), (469, 470, 483, 482), (470, 471, 484, 483), (340, 446, 459, 341), (446, 447, 460, 459), (447, 448, 461, 460), (448, 449, 462, 461), (449, 450, 463, 462), (450, 451, 464, 463), (451, 452, 465, 464), (452, 453, 466, 465), (453, 454, 467, 466), (454, 455, 468, 467), (455, 456, 469, 468), (456, 457, 470, 469), (457, 458, 471, 470), (339, 433, 446, 340), (433, 434, 447, 446), (434, 435, 448, 447), (435, 436, 449, 448), (436, 437, 450, 449), (437, 438, 451, 450), (438, 439, 452, 451), (439, 440, 453, 452), (440, 441, 454, 453), (441, 442, 455, 454), (442, 443, 456, 455), (443, 444, 457, 456), (444, 445, 458, 457), (338, 420, 433, 339), (420, 421, 434, 433), (421, 422, 435, 434), (422, 423, 436, 435), (423, 424, 437, 436), (424, 425, 438, 437), (425, 426, 439, 438), (426, 427, 440, 439), (427, 428, 441, 440), (428, 429, 442, 441), (429, 430, 443, 442), (430, 431, 444, 443), (431, 432, 445, 444), (337, 407, 420, 338), (407, 408, 421, 420), (408, 409, 422, 421), (409, 410, 423, 422), (410, 411, 424, 423), (411, 412, 425, 424), (412, 413, 426, 425), (413, 414, 427, 426), (414, 415, 428, 427), (415, 416, 429, 428), (416, 417, 430, 429), (417, 418, 431, 430), (418, 419, 432, 431), (336, 394, 407, 337), (394, 395, 408, 407), (395, 396, 409, 408), (396, 397, 410, 409), (397, 398, 411, 410), (398, 399, 412, 411), (399, 400, 413, 412), (400, 401, 414, 413), (401, 402, 415, 414), (402, 403, 416, 415), (403, 404, 417, 416), (404, 405, 418, 417), (405, 406, 419, 418), (332, 380, 394, 336), (380, 379, 395, 394), (379, 378, 396, 395), (378, 377, 397, 396), (377, 376, 398, 397), (376, 375, 399, 398), (375, 374, 400, 399), (374, 373, 401, 400), (373, 372, 402, 401), (372, 371, 403, 402), (371, 370, 404, 403), (370, 369, 405, 404), (369, 368, 406, 405), (351, 589, 381, 333), (589, 590, 382, 381), (590, 591, 383, 382), (591, 592, 384, 383), (592, 593, 385, 384), (593, 594, 386, 385), (594, 595, 387, 386), (595, 596, 388, 387), (596, 597, 389, 388), (597, 598, 390, 389), (598, 599, 391, 390), (599, 600, 392, 391), (600, 601, 393, 392)])
me_plane_002.polygons.foreach_set('use_smooth', [True] * 600)
_uv = me_plane_002.uv_layers.new(name='UVMap')
_uv.uv.foreach_set('vector', [0.9412, 0.9286, 1.0, 0.9286, 1.0, 1.0, 0.9412, 1.0, 0.0, 0.9286, 0.05882, 0.9286, 0.05882, 1.0, 0.0, 1.0, 0.05882, 0.9286, 0.1176, 0.9286, 0.1176, 1.0, 0.05882, 1.0, 0.1176, 0.9286, 0.1765, 0.9286, 0.1765, 1.0, 0.1176, 1.0, 0.1765, 0.9286, 0.2353, 0.9286, 0.2353, 1.0, 0.1765, 1.0, 0.2353, 0.9286, 0.2941, 0.9286, 0.2941, 1.0, 0.2353, 1.0, 0.2941, 0.9286, 0.3529, 0.9286, 0.3529, 1.0, 0.2941, 1.0, 0.3529, 0.9286, 0.4118, 0.9286, 0.4118, 1.0, 0.3529, 1.0, 0.4118, 0.9286, 0.4706, 0.9286, 0.4706, 1.0, 0.4118, 1.0, 0.4706, 0.9286, 0.5294, 0.9286, 0.5294, 1.0, 0.4706, 1.0, 0.5294, 0.9286, 0.5882, 0.9286, 0.5882, 1.0, 0.5294, 1.0, 0.5882, 0.9286, 0.6471, 0.9286, 0.6471, 1.0, 0.5882, 1.0, 0.6471, 0.9286, 0.7059, 0.9286, 0.7059, 1.0, 0.6471, 1.0, 0.7059, 0.9286, 0.7647, 0.9286, 0.7647, 1.0, 0.7059, 1.0, 0.7647, 0.9286, 0.8235, 0.9286, 0.8235, 1.0, 0.7647, 1.0, 0.8235, 0.9286, 0.8824, 0.9286, 0.8824, 1.0, 0.8235, 1.0, 0.8824, 0.9286, 0.9412, 0.9286, 0.9412, 1.0, 0.8824, 1.0, 0.8824, 0.0, 0.9412, 0.0, 0.9412, 0.07143, 0.8824, 0.07143, 0.8824, 0.07143, 0.9412, 0.07143, 0.9412, 0.1429, 0.8824, 0.1429, 0.8824, 0.1429, 0.9412, 0.1429, 0.9412, 0.2143, 0.8824, 0.2143, 0.8824, 0.2143, 0.9412, 0.2143, 0.9412, 0.2857, 0.8824, 0.2857, 0.8824, 0.2857, 0.9412, 0.2857, 0.9412, 0.3571, 0.8824, 0.3571, 0.8824, 0.3571, 0.9412, 0.3571, 0.9412, 0.4286, 0.8824, 0.4286, 0.8824, 0.4286, 0.9412, 0.4286, 0.9412, 0.5, 0.8824, 0.5, 0.8824, 0.5, 0.9412, 0.5, 0.9412, 0.5714, 0.8824, 0.5714, 0.8824, 0.5714, 0.9412, 0.5714, 0.9412, 0.6429, 0.8824, 0.6429, 0.8824, 0.6429, 0.9412, 0.6429, 0.9412, 0.7143, 0.8824, 0.7143, 0.8824, 0.7143, 0.9412, 0.7143, 0.9412, 0.7857, 0.8824, 0.7857, 0.8824, 0.7857, 0.9412, 0.7857, 0.9412, 0.8571, 0.8824, 0.8571, 0.8824, 0.8571, 0.9412, 0.8571, 0.9412, 0.9286, 0.8824, 0.9286, 0.8235, 0.0, 0.8824, 0.0, 0.8824, 0.07143, 0.8235, 0.07143, 0.8235, 0.07143, 0.8824, 0.07143, 0.8824, 0.1429, 0.8235, 0.1429, 0.8235, 0.1429, 0.8824, 0.1429, 0.8824, 0.2143, 0.8235, 0.2143, 0.8235, 0.2143, 0.8824, 0.2143, 0.8824, 0.2857, 0.8235, 0.2857, 0.8235, 0.2857, 0.8824, 0.2857, 0.8824, 0.3571, 0.8235, 0.3571, 0.8235, 0.3571, 0.8824, 0.3571, 0.8824, 0.4286, 0.8235, 0.4286, 0.8235, 0.4286, 0.8824, 0.4286, 0.8824, 0.5, 0.8235, 0.5, 0.8235, 0.5, 0.8824, 0.5, 0.8824, 0.5714, 0.8235, 0.5714, 0.8235, 0.5714, 0.8824, 0.5714, 0.8824, 0.6429, 0.8235, 0.6429, 0.8235, 0.6429, 0.8824, 0.6429, 0.8824, 0.7143, 0.8235, 0.7143, 0.8235, 0.7143, 0.8824, 0.7143, 0.8824, 0.7857, 0.8235, 0.7857, 0.8235, 0.7857, 0.8824, 0.7857, 0.8824, 0.8571, 0.8235, 0.8571, 0.8235, 0.8571, 0.8824, 0.8571, 0.8824, 0.9286, 0.8235, 0.9286, 0.7647, 0.0, 0.8235, 0.0, 0.8235, 0.07143, 0.7647, 0.07143, 0.7647, 0.07143, 0.8235, 0.07143, 0.8235, 0.1429, 0.7647, 0.1429, 0.7647, 0.1429, 0.8235, 0.1429, 0.8235, 0.2143, 0.7647, 0.2143, 0.7647, 0.2143, 0.8235, 0.2143, 0.8235, 0.2857, 0.7647, 0.2857, 0.7647, 0.2857, 0.8235, 0.2857, 0.8235, 0.3571, 0.7647, 0.3571, 0.7647, 0.3571, 0.8235, 0.3571, 0.8235, 0.4286, 0.7647, 0.4286, 0.7647, 0.4286, 0.8235, 0.4286, 0.8235, 0.5, 0.7647, 0.5, 0.7647, 0.5, 0.8235, 0.5, 0.8235, 0.5714, 0.7647, 0.5714, 0.7647, 0.5714, 0.8235, 0.5714, 0.8235, 0.6429, 0.7647, 0.6429, 0.7647, 0.6429, 0.8235, 0.6429, 0.8235, 0.7143, 0.7647, 0.7143, 0.7647, 0.7143, 0.8235, 0.7143, 0.8235, 0.7857, 0.7647, 0.7857, 0.7647, 0.7857, 0.8235, 0.7857, 0.8235, 0.8571, 0.7647, 0.8571, 0.7647, 0.8571, 0.8235, 0.8571, 0.8235, 0.9286, 0.7647, 0.9286, 0.7059, 0.0, 0.7647, 0.0, 0.7647, 0.07143, 0.7059, 0.07143, 0.7059, 0.07143, 0.7647, 0.07143, 0.7647, 0.1429, 0.7059, 0.1429, 0.7059, 0.1429, 0.7647, 0.1429, 0.7647, 0.2143, 0.7059, 0.2143, 0.7059, 0.2143, 0.7647, 0.2143, 0.7647, 0.2857, 0.7059, 0.2857, 0.7059, 0.2857, 0.7647, 0.2857, 0.7647, 0.3571, 0.7059, 0.3571, 0.7059, 0.3571, 0.7647, 0.3571, 0.7647, 0.4286, 0.7059, 0.4286, 0.7059, 0.4286, 0.7647, 0.4286, 0.7647, 0.5, 0.7059, 0.5, 0.7059, 0.5, 0.7647, 0.5, 0.7647, 0.5714, 0.7059, 0.5714, 0.7059, 0.5714, 0.7647, 0.5714, 0.7647, 0.6429, 0.7059, 0.6429, 0.7059, 0.6429, 0.7647, 0.6429, 0.7647, 0.7143, 0.7059, 0.7143, 0.7059, 0.7143, 0.7647, 0.7143, 0.7647, 0.7857, 0.7059, 0.7857, 0.7059, 0.7857, 0.7647, 0.7857, 0.7647, 0.8571, 0.7059, 0.8571, 0.7059, 0.8571, 0.7647, 0.8571, 0.7647, 0.9286, 0.7059, 0.9286, 0.6471, 0.0, 0.7059, 0.0, 0.7059, 0.07143, 0.6471, 0.07143, 0.6471, 0.07143, 0.7059, 0.07143, 0.7059, 0.1429, 0.6471, 0.1429, 0.6471, 0.1429, 0.7059, 0.1429, 0.7059, 0.2143, 0.6471, 0.2143, 0.6471, 0.2143, 0.7059, 0.2143, 0.7059, 0.2857, 0.6471, 0.2857, 0.6471, 0.2857, 0.7059, 0.2857, 0.7059, 0.3571, 0.6471, 0.3571, 0.6471, 0.3571, 0.7059, 0.3571, 0.7059, 0.4286, 0.6471, 0.4286, 0.6471, 0.4286, 0.7059, 0.4286, 0.7059, 0.5, 0.6471, 0.5, 0.6471, 0.5, 0.7059, 0.5, 0.7059, 0.5714, 0.6471, 0.5714, 0.6471, 0.5714, 0.7059, 0.5714, 0.7059, 0.6429, 0.6471, 0.6429, 0.6471, 0.6429, 0.7059, 0.6429, 0.7059, 0.7143, 0.6471, 0.7143, 0.6471, 0.7143, 0.7059, 0.7143, 0.7059, 0.7857, 0.6471, 0.7857, 0.6471, 0.7857, 0.7059, 0.7857, 0.7059, 0.8571, 0.6471, 0.8571, 0.6471, 0.8571, 0.7059, 0.8571, 0.7059, 0.9286, 0.6471, 0.9286, 0.5882, 0.0, 0.6471, 0.0, 0.6471, 0.07143, 0.5882, 0.07143, 0.5882, 0.07143, 0.6471, 0.07143, 0.6471, 0.1429, 0.5882, 0.1429, 0.5882, 0.1429, 0.6471, 0.1429, 0.6471, 0.2143, 0.5882, 0.2143, 0.5882, 0.2143, 0.6471, 0.2143, 0.6471, 0.2857, 0.5882, 0.2857, 0.5882, 0.2857, 0.6471, 0.2857, 0.6471, 0.3571, 0.5882, 0.3571, 0.5882, 0.3571, 0.6471, 0.3571, 0.6471, 0.4286, 0.5882, 0.4286, 0.5882, 0.4286, 0.6471, 0.4286, 0.6471, 0.5, 0.5882, 0.5, 0.5882, 0.5, 0.6471, 0.5, 0.6471, 0.5714, 0.5882, 0.5714, 0.5882, 0.5714, 0.6471, 0.5714, 0.6471, 0.6429, 0.5882, 0.6429, 0.5882, 0.6429, 0.6471, 0.6429, 0.6471, 0.7143, 0.5882, 0.7143, 0.5882, 0.7143, 0.6471, 0.7143, 0.6471, 0.7857, 0.5882, 0.7857, 0.5882, 0.7857, 0.6471, 0.7857, 0.6471, 0.8571, 0.5882, 0.8571, 0.5882, 0.8571, 0.6471, 0.8571, 0.6471, 0.9286, 0.5882, 0.9286, 0.5294, 0.0, 0.5882, 0.0, 0.5882, 0.07143, 0.5294, 0.07143, 0.5294, 0.07143, 0.5882, 0.07143, 0.5882, 0.1429, 0.5294, 0.1429, 0.5294, 0.1429, 0.5882, 0.1429, 0.5882, 0.2143, 0.5294, 0.2143, 0.5294, 0.2143, 0.5882, 0.2143, 0.5882, 0.2857, 0.5294, 0.2857, 0.5294, 0.2857, 0.5882, 0.2857, 0.5882, 0.3571, 0.5294, 0.3571, 0.5294, 0.3571, 0.5882, 0.3571, 0.5882, 0.4286, 0.5294, 0.4286, 0.5294, 0.4286, 0.5882, 0.4286, 0.5882, 0.5, 0.5294, 0.5, 0.5294, 0.5, 0.5882, 0.5, 0.5882, 0.5714, 0.5294, 0.5714, 0.5294, 0.5714, 0.5882, 0.5714, 0.5882, 0.6429, 0.5294, 0.6429, 0.5294, 0.6429, 0.5882, 0.6429, 0.5882, 0.7143, 0.5294, 0.7143, 0.5294, 0.7143, 0.5882, 0.7143, 0.5882, 0.7857, 0.5294, 0.7857, 0.5294, 0.7857, 0.5882, 0.7857, 0.5882, 0.8571, 0.5294, 0.8571, 0.5294, 0.8571, 0.5882, 0.8571, 0.5882, 0.9286, 0.5294, 0.9286, 0.4706, 0.0, 0.5294, 0.0, 0.5294, 0.07143, 0.4706, 0.07143, 0.4706, 0.07143, 0.5294, 0.07143, 0.5294, 0.1429, 0.4706, 0.1429, 0.4706, 0.1429, 0.5294, 0.1429, 0.5294, 0.2143, 0.4706, 0.2143, 0.4706, 0.2143, 0.5294, 0.2143, 0.5294, 0.2857, 0.4706, 0.2857, 0.4706, 0.2857, 0.5294, 0.2857, 0.5294, 0.3571, 0.4706, 0.3571, 0.4706, 0.3571, 0.5294, 0.3571, 0.5294, 0.4286, 0.4706, 0.4286, 0.4706, 0.4286, 0.5294, 0.4286, 0.5294, 0.5, 0.4706, 0.5, 0.4706, 0.5, 0.5294, 0.5, 0.5294, 0.5714, 0.4706, 0.5714, 0.4706, 0.5714, 0.5294, 0.5714, 0.5294, 0.6429, 0.4706, 0.6429, 0.4706, 0.6429, 0.5294, 0.6429, 0.5294, 0.7143, 0.4706, 0.7143, 0.4706, 0.7143, 0.5294, 0.7143, 0.5294, 0.7857, 0.4706, 0.7857, 0.4706, 0.7857, 0.5294, 0.7857, 0.5294, 0.8571, 0.4706, 0.8571, 0.4706, 0.8571, 0.5294, 0.8571, 0.5294, 0.9286, 0.4706, 0.9286, 0.4118, 0.0, 0.4706, 0.0, 0.4706, 0.07143, 0.4118, 0.07143, 0.4118, 0.07143, 0.4706, 0.07143, 0.4706, 0.1429, 0.4118, 0.1429, 0.4118, 0.1429, 0.4706, 0.1429, 0.4706, 0.2143, 0.4118, 0.2143, 0.4118, 0.2143, 0.4706, 0.2143, 0.4706, 0.2857, 0.4118, 0.2857, 0.4118, 0.2857, 0.4706, 0.2857, 0.4706, 0.3571, 0.4118, 0.3571, 0.4118, 0.3571, 0.4706, 0.3571, 0.4706, 0.4286, 0.4118, 0.4286, 0.4118, 0.4286, 0.4706, 0.4286, 0.4706, 0.5, 0.4118, 0.5, 0.4118, 0.5, 0.4706, 0.5, 0.4706, 0.5714, 0.4118, 0.5714, 0.4118, 0.5714, 0.4706, 0.5714, 0.4706, 0.6429, 0.4118, 0.6429, 0.4118, 0.6429, 0.4706, 0.6429, 0.4706, 0.7143, 0.4118, 0.7143, 0.4118, 0.7143, 0.4706, 0.7143, 0.4706, 0.7857, 0.4118, 0.7857, 0.4118, 0.7857, 0.4706, 0.7857, 0.4706, 0.8571, 0.4118, 0.8571, 0.4118, 0.8571, 0.4706, 0.8571, 0.4706, 0.9286, 0.4118, 0.9286, 0.3529, 0.0, 0.4118, 0.0, 0.4118, 0.07143, 0.3529, 0.07143, 0.3529, 0.07143, 0.4118, 0.07143, 0.4118, 0.1429, 0.3529, 0.1429, 0.3529, 0.1429, 0.4118, 0.1429, 0.4118, 0.2143, 0.3529, 0.2143, 0.3529, 0.2143, 0.4118, 0.2143, 0.4118, 0.2857, 0.3529, 0.2857, 0.3529, 0.2857, 0.4118, 0.2857, 0.4118, 0.3571, 0.3529, 0.3571, 0.3529, 0.3571, 0.4118, 0.3571, 0.4118, 0.4286, 0.3529, 0.4286, 0.3529, 0.4286, 0.4118, 0.4286, 0.4118, 0.5, 0.3529, 0.5, 0.3529, 0.5, 0.4118, 0.5, 0.4118, 0.5714, 0.3529, 0.5714, 0.3529, 0.5714, 0.4118, 0.5714, 0.4118, 0.6429, 0.3529, 0.6429, 0.3529, 0.6429, 0.4118, 0.6429, 0.4118, 0.7143, 0.3529, 0.7143, 0.3529, 0.7143, 0.4118, 0.7143, 0.4118, 0.7857, 0.3529, 0.7857, 0.3529, 0.7857, 0.4118, 0.7857, 0.4118, 0.8571, 0.3529, 0.8571, 0.3529, 0.8571, 0.4118, 0.8571, 0.4118, 0.9286, 0.3529, 0.9286, 0.2941, 0.0, 0.3529, 0.0, 0.3529, 0.07143, 0.2941, 0.07143, 0.2941, 0.07143, 0.3529, 0.07143, 0.3529, 0.1429, 0.2941, 0.1429, 0.2941, 0.1429, 0.3529, 0.1429, 0.3529, 0.2143, 0.2941, 0.2143, 0.2941, 0.2143, 0.3529, 0.2143, 0.3529, 0.2857, 0.2941, 0.2857, 0.2941, 0.2857, 0.3529, 0.2857, 0.3529, 0.3571, 0.2941, 0.3571, 0.2941, 0.3571, 0.3529, 0.3571, 0.3529, 0.4286, 0.2941, 0.4286, 0.2941, 0.4286, 0.3529, 0.4286, 0.3529, 0.5, 0.2941, 0.5, 0.2941, 0.5, 0.3529, 0.5, 0.3529, 0.5714, 0.2941, 0.5714, 0.2941, 0.5714, 0.3529, 0.5714, 0.3529, 0.6429, 0.2941, 0.6429, 0.2941, 0.6429, 0.3529, 0.6429, 0.3529, 0.7143, 0.2941, 0.7143, 0.2941, 0.7143, 0.3529, 0.7143, 0.3529, 0.7857, 0.2941, 0.7857, 0.2941, 0.7857, 0.3529, 0.7857, 0.3529, 0.8571, 0.2941, 0.8571, 0.2941, 0.8571, 0.3529, 0.8571, 0.3529, 0.9286, 0.2941, 0.9286, 0.2353, 0.0, 0.2941, 0.0, 0.2941, 0.07143, 0.2353, 0.07143, 0.2353, 0.07143, 0.2941, 0.07143, 0.2941, 0.1429, 0.2353, 0.1429, 0.2353, 0.1429, 0.2941, 0.1429, 0.2941, 0.2143, 0.2353, 0.2143, 0.2353, 0.2143, 0.2941, 0.2143, 0.2941, 0.2857, 0.2353, 0.2857, 0.2353, 0.2857, 0.2941, 0.2857, 0.2941, 0.3571, 0.2353, 0.3571, 0.2353, 0.3571, 0.2941, 0.3571, 0.2941, 0.4286, 0.2353, 0.4286, 0.2353, 0.4286, 0.2941, 0.4286, 0.2941, 0.5, 0.2353, 0.5, 0.2353, 0.5, 0.2941, 0.5, 0.2941, 0.5714, 0.2353, 0.5714, 0.2353, 0.5714, 0.2941, 0.5714, 0.2941, 0.6429, 0.2353, 0.6429, 0.2353, 0.6429, 0.2941, 0.6429, 0.2941, 0.7143, 0.2353, 0.7143, 0.2353, 0.7143, 0.2941, 0.7143, 0.2941, 0.7857, 0.2353, 0.7857, 0.2353, 0.7857, 0.2941, 0.7857, 0.2941, 0.8571, 0.2353, 0.8571, 0.2353, 0.8571, 0.2941, 0.8571, 0.2941, 0.9286, 0.2353, 0.9286, 0.1765, 0.0, 0.2353, 0.0, 0.2353, 0.07143, 0.1765, 0.07143, 0.1765, 0.07143, 0.2353, 0.07143, 0.2353, 0.1429, 0.1765, 0.1429, 0.1765, 0.1429, 0.2353, 0.1429, 0.2353, 0.2143, 0.1765, 0.2143, 0.1765, 0.2143, 0.2353, 0.2143, 0.2353, 0.2857, 0.1765, 0.2857, 0.1765, 0.2857, 0.2353, 0.2857, 0.2353, 0.3571, 0.1765, 0.3571, 0.1765, 0.3571, 0.2353, 0.3571, 0.2353, 0.4286, 0.1765, 0.4286, 0.1765, 0.4286, 0.2353, 0.4286, 0.2353, 0.5, 0.1765, 0.5, 0.1765, 0.5, 0.2353, 0.5, 0.2353, 0.5714, 0.1765, 0.5714, 0.1765, 0.5714, 0.2353, 0.5714, 0.2353, 0.6429, 0.1765, 0.6429, 0.1765, 0.6429, 0.2353, 0.6429, 0.2353, 0.7143, 0.1765, 0.7143, 0.1765, 0.7143, 0.2353, 0.7143, 0.2353, 0.7857, 0.1765, 0.7857, 0.1765, 0.7857, 0.2353, 0.7857, 0.2353, 0.8571, 0.1765, 0.8571, 0.1765, 0.8571, 0.2353, 0.8571, 0.2353, 0.9286, 0.1765, 0.9286, 0.1176, 0.0, 0.1765, 0.0, 0.1765, 0.07143, 0.1176, 0.07143, 0.1176, 0.07143, 0.1765, 0.07143, 0.1765, 0.1429, 0.1176, 0.1429, 0.1176, 0.1429, 0.1765, 0.1429, 0.1765, 0.2143, 0.1176, 0.2143, 0.1176, 0.2143, 0.1765, 0.2143, 0.1765, 0.2857, 0.1176, 0.2857, 0.1176, 0.2857, 0.1765, 0.2857, 0.1765, 0.3571, 0.1176, 0.3571, 0.1176, 0.3571, 0.1765, 0.3571, 0.1765, 0.4286, 0.1176, 0.4286, 0.1176, 0.4286, 0.1765, 0.4286, 0.1765, 0.5, 0.1176, 0.5, 0.1176, 0.5, 0.1765, 0.5, 0.1765, 0.5714, 0.1176, 0.5714, 0.1176, 0.5714, 0.1765, 0.5714, 0.1765, 0.6429, 0.1176, 0.6429, 0.1176, 0.6429, 0.1765, 0.6429, 0.1765, 0.7143, 0.1176, 0.7143, 0.1176, 0.7143, 0.1765, 0.7143, 0.1765, 0.7857, 0.1176, 0.7857, 0.1176, 0.7857, 0.1765, 0.7857, 0.1765, 0.8571, 0.1176, 0.8571, 0.1176, 0.8571, 0.1765, 0.8571, 0.1765, 0.9286, 0.1176, 0.9286, 0.05882, 0.0, 0.1176, 0.0, 0.1176, 0.07143, 0.05882, 0.07143, 0.05882, 0.07143, 0.1176, 0.07143, 0.1176, 0.1429, 0.05882, 0.1429, 0.05882, 0.1429, 0.1176, 0.1429, 0.1176, 0.2143, 0.05882, 0.2143, 0.05882, 0.2143, 0.1176, 0.2143, 0.1176, 0.2857, 0.05882, 0.2857, 0.05882, 0.2857, 0.1176, 0.2857, 0.1176, 0.3571, 0.05882, 0.3571, 0.05882, 0.3571, 0.1176, 0.3571, 0.1176, 0.4286, 0.05882, 0.4286, 0.05882, 0.4286, 0.1176, 0.4286, 0.1176, 0.5, 0.05882, 0.5, 0.05882, 0.5, 0.1176, 0.5, 0.1176, 0.5714, 0.05882, 0.5714, 0.05882, 0.5714, 0.1176, 0.5714, 0.1176, 0.6429, 0.05882, 0.6429, 0.05882, 0.6429, 0.1176, 0.6429, 0.1176, 0.7143, 0.05882, 0.7143, 0.05882, 0.7143, 0.1176, 0.7143, 0.1176, 0.7857, 0.05882, 0.7857, 0.05882, 0.7857, 0.1176, 0.7857, 0.1176, 0.8571, 0.05882, 0.8571, 0.05882, 0.8571, 0.1176, 0.8571, 0.1176, 0.9286, 0.05882, 0.9286, 0.0, 0.0, 0.05882, 0.0, 0.05882, 0.07143, 0.0, 0.07143, 0.0, 0.07143, 0.05882, 0.07143, 0.05882, 0.1429, 0.0, 0.1429, 0.0, 0.1429, 0.05882, 0.1429, 0.05882, 0.2143, 0.0, 0.2143, 0.0, 0.2143, 0.05882, 0.2143, 0.05882, 0.2857, 0.0, 0.2857, 0.0, 0.2857, 0.05882, 0.2857, 0.05882, 0.3571, 0.0, 0.3571, 0.0, 0.3571, 0.05882, 0.3571, 0.05882, 0.4286, 0.0, 0.4286, 0.0, 0.4286, 0.05882, 0.4286, 0.05882, 0.5, 0.0, 0.5, 0.0, 0.5, 0.05882, 0.5, 0.05882, 0.5714, 0.0, 0.5714, 0.0, 0.5714, 0.05882, 0.5714, 0.05882, 0.6429, 0.0, 0.6429, 0.0, 0.6429, 0.05882, 0.6429, 0.05882, 0.7143, 0.0, 0.7143, 0.0, 0.7143, 0.05882, 0.7143, 0.05882, 0.7857, 0.0, 0.7857, 0.0, 0.7857, 0.05882, 0.7857, 0.05882, 0.8571, 0.0, 0.8571, 0.0, 0.8571, 0.05882, 0.8571, 0.05882, 0.9286, 0.0, 0.9286, 0.9412, 0.0, 1.0, 0.0, 1.0, 0.07143, 0.9412, 0.07143, 0.9412, 0.07143, 1.0, 0.07143, 1.0, 0.1429, 0.9412, 0.1429, 0.9412, 0.1429, 1.0, 0.1429, 1.0, 0.2143, 0.9412, 0.2143, 0.9412, 0.2143, 1.0, 0.2143, 1.0, 0.2857, 0.9412, 0.2857, 0.9412, 0.2857, 1.0, 0.2857, 1.0, 0.3571, 0.9412, 0.3571, 0.9412, 0.3571, 1.0, 0.3571, 1.0, 0.4286, 0.9412, 0.4286, 0.9412, 0.4286, 1.0, 0.4286, 1.0, 0.5, 0.9412, 0.5, 0.9412, 0.5, 1.0, 0.5, 1.0, 0.5714, 0.9412, 0.5714, 0.9412, 0.5714, 1.0, 0.5714, 1.0, 0.6429, 0.9412, 0.6429, 0.9412, 0.6429, 1.0, 0.6429, 1.0, 0.7143, 0.9412, 0.7143, 0.9412, 0.7143, 1.0, 0.7143, 1.0, 0.7857, 0.9412, 0.7857, 0.9412, 0.7857, 1.0, 0.7857, 1.0, 0.8571, 0.9412, 0.8571, 0.9412, 0.8571, 1.0, 0.8571, 1.0, 0.9286, 0.9412, 0.9286, 0.0, 0.2857, 0.0, 0.2857, 0.0, 0.2143, 0.0, 0.2143, 0.2941, 0.0, 0.2941, 0.0, 0.3529, 0.0, 0.3529, 0.0, 0.1176, 1.0, 0.1176, 1.0, 0.05882, 1.0, 0.05882, 1.0, 0.0, 0.3571, 0.0, 0.3571, 0.0, 0.2857, 0.0, 0.2857, 0.2353, 0.0, 0.2353, 0.0, 0.2941, 0.0, 0.2941, 0.0, 0.1765, 1.0, 0.1765, 1.0, 0.1176, 1.0, 0.1176, 1.0, 0.0, 0.4286, 0.0, 0.4286, 0.0, 0.3571, 0.0, 0.3571, 0.1765, 0.0, 0.1765, 0.0, 0.2353, 0.0, 0.2353, 0.0, 0.2353, 1.0, 0.2353, 1.0, 0.1765, 1.0, 0.1765, 1.0, 0.0, 0.5, 0.0, 0.5, 0.0, 0.4286, 0.0, 0.4286, 0.1176, 0.0, 0.1176, 0.0, 0.1765, 0.0, 0.1765, 0.0, 0.2941, 1.0, 0.2941, 1.0, 0.2353, 1.0, 0.2353, 1.0, 0.0, 0.5714, 0.0, 0.5714, 0.0, 0.5, 0.0, 0.5, 0.05882, 0.0, 0.05882, 0.0, 0.1176, 0.0, 0.1176, 0.0, 0.3529, 1.0, 0.3529, 1.0, 0.2941, 1.0, 0.2941, 1.0, 0.0, 0.6429, 0.0, 0.6429, 0.0, 0.5714, 0.0, 0.5714, 0.0, 0.0, 0.0, 0.0, 0.05882, 0.0, 0.05882, 0.0, 0.4118, 1.0, 0.4118, 1.0, 0.3529, 1.0, 0.3529, 1.0, 0.0, 0.7143, 0.0, 0.7143, 0.0, 0.6429, 0.0, 0.6429, 0.05882, 1.0, 0.05882, 1.0, 0.0, 1.0, 0.0, 1.0, 0.4706, 1.0, 0.4706, 1.0, 0.4118, 1.0, 0.4118, 1.0, 0.0, 0.7857, 0.0, 0.7857, 0.0, 0.7143, 0.0, 0.7143, 1.0, 0.9286, 1.0, 0.9286, 1.0, 1.0, 1.0, 1.0, 0.5294, 1.0, 0.5294, 1.0, 0.4706, 1.0, 0.4706, 1.0, 0.0, 0.8571, 0.0, 0.8571, 0.0, 0.7857, 0.0, 0.7857, 0.9412, 0.0, 0.9412, 0.0, 1.0, 0.0, 1.0, 0.0, 0.5882, 1.0, 0.5882, 1.0, 0.5294, 1.0, 0.5294, 1.0, 0.0, 0.9286, 0.0, 0.9286, 0.0, 0.8571, 0.0, 0.8571, 0.0, 0.07143, 0.0, 0.07143, 0.0, 0.0, 0.0, 0.0, 0.6471, 1.0, 0.6471, 1.0, 0.5882, 1.0, 0.5882, 1.0, 0.0, 1.0, 0.0, 1.0, 0.0, 0.9286, 0.0, 0.9286, 0.7059, 1.0, 0.7059, 1.0, 0.6471, 1.0, 0.6471, 1.0, 1.0, 0.8571, 1.0, 0.8571, 1.0, 0.9286, 1.0, 0.9286, 0.7647, 1.0, 0.7647, 1.0, 0.7059, 1.0, 0.7059, 1.0, 1.0, 0.7857, 1.0, 0.7857, 1.0, 0.8571, 1.0, 0.8571, 0.8235, 1.0, 0.8235, 1.0, 0.7647, 1.0, 0.7647, 1.0, 1.0, 0.7143, 1.0, 0.7143, 1.0, 0.7857, 1.0, 0.7857, 0.8824, 1.0, 0.8824, 1.0, 0.8235, 1.0, 0.8235, 1.0, 1.0, 0.6429, 1.0, 0.6429, 1.0, 0.7143, 1.0, 0.7143, 0.9412, 1.0, 0.9412, 1.0, 0.8824, 1.0, 0.8824, 1.0, 1.0, 0.5714, 1.0, 0.5714, 1.0, 0.6429, 1.0, 0.6429, 1.0, 1.0, 1.0, 1.0, 0.9412, 1.0, 0.9412, 1.0, 1.0, 0.5, 1.0, 0.5, 1.0, 0.5714, 1.0, 0.5714, 0.8824, 0.0, 0.8824, 0.0, 0.9412, 0.0, 0.9412, 0.0, 1.0, 0.4286, 1.0, 0.4286, 1.0, 0.5, 1.0, 0.5, 0.8235, 0.0, 0.8235, 0.0, 0.8824, 0.0, 0.8824, 0.0, 1.0, 0.3571, 1.0, 0.3571, 1.0, 0.4286, 1.0, 0.4286, 0.7647, 0.0, 0.7647, 0.0, 0.8235, 0.0, 0.8235, 0.0, 1.0, 0.2857, 1.0, 0.2857, 1.0, 0.3571, 1.0, 0.3571, 0.7059, 0.0, 0.7059, 0.0, 0.7647, 0.0, 0.7647, 0.0, 1.0, 0.2143, 1.0, 0.2143, 1.0, 0.2857, 1.0, 0.2857, 0.6471, 0.0, 0.6471, 0.0, 0.7059, 0.0, 0.7059, 0.0, 1.0, 0.1429, 1.0, 0.1429, 1.0, 0.2143, 1.0, 0.2143, 0.5882, 0.0, 0.5882, 0.0, 0.6471, 0.0, 0.6471, 0.0, 1.0, 0.07143, 1.0, 0.07143, 1.0, 0.1429, 1.0, 0.1429, 0.5294, 0.0, 0.5294, 0.0, 0.5882, 0.0, 0.5882, 0.0, 1.0, 0.0, 1.0, 0.0, 1.0, 0.07143, 1.0, 0.07143, 0.4706, 0.0, 0.4706, 0.0, 0.5294, 0.0, 0.5294, 0.0, 0.0, 0.1429, 0.0, 0.1429, 0.0, 0.07143, 0.0, 0.07143, 0.4118, 0.0, 0.4118, 0.0, 0.4706, 0.0, 0.4706, 0.0, 0.0, 0.2143, 0.0, 0.2143, 0.0, 0.1429, 0.0, 0.1429, 0.3529, 0.0, 0.3529, 0.0, 0.4118, 0.0, 0.4118, 0.0, 0.8824, 0.0, 0.8824, 0.0, 0.9412, 0.0, 0.9412, 0.0, 1.0, 0.5, 1.0, 0.5, 1.0, 0.5714, 1.0, 0.5714, 1.0, 1.0, 1.0, 1.0, 0.9412, 1.0, 0.9412, 1.0, 1.0, 0.5714, 1.0, 0.5714, 1.0, 0.6429, 1.0, 0.6429, 0.9412, 1.0, 0.9412, 1.0, 0.8824, 1.0, 0.8824, 1.0, 1.0, 0.6429, 1.0, 0.6429, 1.0, 0.7143, 1.0, 0.7143, 0.8824, 1.0, 0.8824, 1.0, 0.8235, 1.0, 0.8235, 1.0, 1.0, 0.7143, 1.0, 0.7143, 1.0, 0.7857, 1.0, 0.7857, 0.8235, 1.0, 0.8235, 1.0, 0.7647, 1.0, 0.7647, 1.0, 1.0, 0.7857, 1.0, 0.7857, 1.0, 0.8571, 1.0, 0.8571, 0.7647, 1.0, 0.7647, 1.0, 0.7059, 1.0, 0.7059, 1.0, 1.0, 0.8571, 1.0, 0.8571, 1.0, 0.9286, 1.0, 0.9286, 0.7059, 1.0, 0.7059, 1.0, 0.6471, 1.0, 0.6471, 1.0, 0.0, 1.0, 0.0, 1.0, 0.0, 0.9286, 0.0, 0.9286, 0.6471, 1.0, 0.6471, 1.0, 0.5882, 1.0, 0.5882, 1.0, 0.0, 0.07143, 0.0, 0.07143, 0.0, 0.0, 0.0, 0.0, 0.0, 0.9286, 0.0, 0.9286, 0.0, 0.8571, 0.0, 0.8571, 0.5882, 1.0, 0.5882, 1.0, 0.5294, 1.0, 0.5294, 1.0, 0.9412, 0.0, 0.9412, 0.0, 1.0, 0.0, 1.0, 0.0, 0.0, 0.8571, 0.0, 0.8571, 0.0, 0.7857, 0.0, 0.7857, 0.5294, 1.0, 0.5294, 1.0, 0.4706, 1.0, 0.4706, 1.0, 1.0, 0.9286, 1.0, 0.9286, 1.0, 1.0, 1.0, 1.0, 0.0, 0.7857, 0.0, 0.7857, 0.0, 0.7143, 0.0, 0.7143, 0.4706, 1.0, 0.4706, 1.0, 0.4118, 1.0, 0.4118, 1.0, 0.05882, 1.0, 0.05882, 1.0, 0.0, 1.0, 0.0, 1.0, 0.0, 0.7143, 0.0, 0.7143, 0.0, 0.6429, 0.0, 0.6429, 0.4118, 1.0, 0.4118, 1.0, 0.3529, 1.0, 0.3529, 1.0, 0.0, 0.0, 0.0, 0.0, 0.05882, 0.0, 0.05882, 0.0, 0.0, 0.6429, 0.0, 0.6429, 0.0, 0.5714, 0.0, 0.5714, 0.3529, 1.0, 0.3529, 1.0, 0.2941, 1.0, 0.2941, 1.0, 0.05882, 0.0, 0.05882, 0.0, 0.1176, 0.0, 0.1176, 0.0, 0.0, 0.5714, 0.0, 0.5714, 0.0, 0.5, 0.0, 0.5, 0.2941, 1.0, 0.2941, 1.0, 0.2353, 1.0, 0.2353, 1.0, 0.1176, 0.0, 0.1176, 0.0, 0.1765, 0.0, 0.1765, 0.0, 0.0, 0.5, 0.0, 0.5, 0.0, 0.4286, 0.0, 0.4286, 0.2353, 1.0, 0.2353, 1.0, 0.1765, 1.0, 0.1765, 1.0, 0.1765, 0.0, 0.1765, 0.0, 0.2353, 0.0, 0.2353, 0.0, 0.0, 0.4286, 0.0, 0.4286, 0.0, 0.3571, 0.0, 0.3571, 0.1765, 1.0, 0.1765, 1.0, 0.1176, 1.0, 0.1176, 1.0, 0.2353, 0.0, 0.2353, 0.0, 0.2941, 0.0, 0.2941, 0.0, 0.0, 0.3571, 0.0, 0.3571, 0.0, 0.2857, 0.0, 0.2857, 0.1176, 1.0, 0.1176, 1.0, 0.05882, 1.0, 0.05882, 1.0, 0.2941, 0.0, 0.2941, 0.0, 0.3529, 0.0, 0.3529, 0.0, 0.0, 0.2857, 0.0, 0.2857, 0.0, 0.2143, 0.0, 0.2143, 0.3529, 0.0, 0.3529, 0.0, 0.4118, 0.0, 0.4118, 0.0, 0.0, 0.2143, 0.0, 0.2143, 0.0, 0.1429, 0.0, 0.1429, 0.4118, 0.0, 0.4118, 0.0, 0.4706, 0.0, 0.4706, 0.0, 0.0, 0.1429, 0.0, 0.1429, 0.0, 0.07143, 0.0, 0.07143, 0.4706, 0.0, 0.4706, 0.0, 0.5294, 0.0, 0.5294, 0.0, 1.0, 0.0, 1.0, 0.0, 1.0, 0.07143, 1.0, 0.07143, 0.5294, 0.0, 0.5294, 0.0, 0.5882, 0.0, 0.5882, 0.0, 1.0, 0.07143, 1.0, 0.07143, 1.0, 0.1429, 1.0, 0.1429, 0.5882, 0.0, 0.5882, 0.0, 0.6471, 0.0, 0.6471, 0.0, 1.0, 0.1429, 1.0, 0.1429, 1.0, 0.2143, 1.0, 0.2143, 0.6471, 0.0, 0.6471, 0.0, 0.7059, 0.0, 0.7059, 0.0, 1.0, 0.2143, 1.0, 0.2143, 1.0, 0.2857, 1.0, 0.2857, 0.7059, 0.0, 0.7059, 0.0, 0.7647, 0.0, 0.7647, 0.0, 1.0, 0.2857, 1.0, 0.2857, 1.0, 0.3571, 1.0, 0.3571, 0.7647, 0.0, 0.7647, 0.0, 0.8235, 0.0, 0.8235, 0.0, 1.0, 0.3571, 1.0, 0.3571, 1.0, 0.4286, 1.0, 0.4286, 0.8235, 0.0, 0.8235, 0.0, 0.8824, 0.0, 0.8824, 0.0, 1.0, 0.4286, 1.0, 0.4286, 1.0, 0.5, 1.0, 0.5, 0.9412, 0.9286, 0.9412, 1.0, 1.0, 1.0, 1.0, 0.9286, 0.0, 0.9286, 0.0, 1.0, 0.05882, 1.0, 0.05882, 0.9286, 0.05882, 0.9286, 0.05882, 1.0, 0.1176, 1.0, 0.1176, 0.9286, 0.1176, 0.9286, 0.1176, 1.0, 0.1765, 1.0, 0.1765, 0.9286, 0.1765, 0.9286, 0.1765, 1.0, 0.2353, 1.0, 0.2353, 0.9286, 0.2353, 0.9286, 0.2353, 1.0, 0.2941, 1.0, 0.2941, 0.9286, 0.2941, 0.9286, 0.2941, 1.0, 0.3529, 1.0, 0.3529, 0.9286, 0.3529, 0.9286, 0.3529, 1.0, 0.4118, 1.0, 0.4118, 0.9286, 0.4118, 0.9286, 0.4118, 1.0, 0.4706, 1.0, 0.4706, 0.9286, 0.4706, 0.9286, 0.4706, 1.0, 0.5294, 1.0, 0.5294, 0.9286, 0.5294, 0.9286, 0.5294, 1.0, 0.5882, 1.0, 0.5882, 0.9286, 0.5882, 0.9286, 0.5882, 1.0, 0.6471, 1.0, 0.6471, 0.9286, 0.6471, 0.9286, 0.6471, 1.0, 0.7059, 1.0, 0.7059, 0.9286, 0.7059, 0.9286, 0.7059, 1.0, 0.7647, 1.0, 0.7647, 0.9286, 0.7647, 0.9286, 0.7647, 1.0, 0.8235, 1.0, 0.8235, 0.9286, 0.8235, 0.9286, 0.8235, 1.0, 0.8824, 1.0, 0.8824, 0.9286, 0.8824, 0.9286, 0.8824, 1.0, 0.9412, 1.0, 0.9412, 0.9286, 0.8824, 0.0, 0.8824, 0.07143, 0.9412, 0.07143, 0.9412, 0.0, 0.8824, 0.07143, 0.8824, 0.1429, 0.9412, 0.1429, 0.9412, 0.07143, 0.8824, 0.1429, 0.8824, 0.2143, 0.9412, 0.2143, 0.9412, 0.1429, 0.8824, 0.2143, 0.8824, 0.2857, 0.9412, 0.2857, 0.9412, 0.2143, 0.8824, 0.2857, 0.8824, 0.3571, 0.9412, 0.3571, 0.9412, 0.2857, 0.8824, 0.3571, 0.8824, 0.4286, 0.9412, 0.4286, 0.9412, 0.3571, 0.8824, 0.4286, 0.8824, 0.5, 0.9412, 0.5, 0.9412, 0.4286, 0.8824, 0.5, 0.8824, 0.5714, 0.9412, 0.5714, 0.9412, 0.5, 0.8824, 0.5714, 0.8824, 0.6429, 0.9412, 0.6429, 0.9412, 0.5714, 0.8824, 0.6429, 0.8824, 0.7143, 0.9412, 0.7143, 0.9412, 0.6429, 0.8824, 0.7143, 0.8824, 0.7857, 0.9412, 0.7857, 0.9412, 0.7143, 0.8824, 0.7857, 0.8824, 0.8571, 0.9412, 0.8571, 0.9412, 0.7857, 0.8824, 0.8571, 0.8824, 0.9286, 0.9412, 0.9286, 0.9412, 0.8571, 0.8235, 0.0, 0.8235, 0.07143, 0.8824, 0.07143, 0.8824, 0.0, 0.8235, 0.07143, 0.8235, 0.1429, 0.8824, 0.1429, 0.8824, 0.07143, 0.8235, 0.1429, 0.8235, 0.2143, 0.8824, 0.2143, 0.8824, 0.1429, 0.8235, 0.2143, 0.8235, 0.2857, 0.8824, 0.2857, 0.8824, 0.2143, 0.8235, 0.2857, 0.8235, 0.3571, 0.8824, 0.3571, 0.8824, 0.2857, 0.8235, 0.3571, 0.8235, 0.4286, 0.8824, 0.4286, 0.8824, 0.3571, 0.8235, 0.4286, 0.8235, 0.5, 0.8824, 0.5, 0.8824, 0.4286, 0.8235, 0.5, 0.8235, 0.5714, 0.8824, 0.5714, 0.8824, 0.5, 0.8235, 0.5714, 0.8235, 0.6429, 0.8824, 0.6429, 0.8824, 0.5714, 0.8235, 0.6429, 0.8235, 0.7143, 0.8824, 0.7143, 0.8824, 0.6429, 0.8235, 0.7143, 0.8235, 0.7857, 0.8824, 0.7857, 0.8824, 0.7143, 0.8235, 0.7857, 0.8235, 0.8571, 0.8824, 0.8571, 0.8824, 0.7857, 0.8235, 0.8571, 0.8235, 0.9286, 0.8824, 0.9286, 0.8824, 0.8571, 0.7647, 0.0, 0.7647, 0.07143, 0.8235, 0.07143, 0.8235, 0.0, 0.7647, 0.07143, 0.7647, 0.1429, 0.8235, 0.1429, 0.8235, 0.07143, 0.7647, 0.1429, 0.7647, 0.2143, 0.8235, 0.2143, 0.8235, 0.1429, 0.7647, 0.2143, 0.7647, 0.2857, 0.8235, 0.2857, 0.8235, 0.2143, 0.7647, 0.2857, 0.7647, 0.3571, 0.8235, 0.3571, 0.8235, 0.2857, 0.7647, 0.3571, 0.7647, 0.4286, 0.8235, 0.4286, 0.8235, 0.3571, 0.7647, 0.4286, 0.7647, 0.5, 0.8235, 0.5, 0.8235, 0.4286, 0.7647, 0.5, 0.7647, 0.5714, 0.8235, 0.5714, 0.8235, 0.5, 0.7647, 0.5714, 0.7647, 0.6429, 0.8235, 0.6429, 0.8235, 0.5714, 0.7647, 0.6429, 0.7647, 0.7143, 0.8235, 0.7143, 0.8235, 0.6429, 0.7647, 0.7143, 0.7647, 0.7857, 0.8235, 0.7857, 0.8235, 0.7143, 0.7647, 0.7857, 0.7647, 0.8571, 0.8235, 0.8571, 0.8235, 0.7857, 0.7647, 0.8571, 0.7647, 0.9286, 0.8235, 0.9286, 0.8235, 0.8571, 0.7059, 0.0, 0.7059, 0.07143, 0.7647, 0.07143, 0.7647, 0.0, 0.7059, 0.07143, 0.7059, 0.1429, 0.7647, 0.1429, 0.7647, 0.07143, 0.7059, 0.1429, 0.7059, 0.2143, 0.7647, 0.2143, 0.7647, 0.1429, 0.7059, 0.2143, 0.7059, 0.2857, 0.7647, 0.2857, 0.7647, 0.2143, 0.7059, 0.2857, 0.7059, 0.3571, 0.7647, 0.3571, 0.7647, 0.2857, 0.7059, 0.3571, 0.7059, 0.4286, 0.7647, 0.4286, 0.7647, 0.3571, 0.7059, 0.4286, 0.7059, 0.5, 0.7647, 0.5, 0.7647, 0.4286, 0.7059, 0.5, 0.7059, 0.5714, 0.7647, 0.5714, 0.7647, 0.5, 0.7059, 0.5714, 0.7059, 0.6429, 0.7647, 0.6429, 0.7647, 0.5714, 0.7059, 0.6429, 0.7059, 0.7143, 0.7647, 0.7143, 0.7647, 0.6429, 0.7059, 0.7143, 0.7059, 0.7857, 0.7647, 0.7857, 0.7647, 0.7143, 0.7059, 0.7857, 0.7059, 0.8571, 0.7647, 0.8571, 0.7647, 0.7857, 0.7059, 0.8571, 0.7059, 0.9286, 0.7647, 0.9286, 0.7647, 0.8571, 0.6471, 0.0, 0.6471, 0.07143, 0.7059, 0.07143, 0.7059, 0.0, 0.6471, 0.07143, 0.6471, 0.1429, 0.7059, 0.1429, 0.7059, 0.07143, 0.6471, 0.1429, 0.6471, 0.2143, 0.7059, 0.2143, 0.7059, 0.1429, 0.6471, 0.2143, 0.6471, 0.2857, 0.7059, 0.2857, 0.7059, 0.2143, 0.6471, 0.2857, 0.6471, 0.3571, 0.7059, 0.3571, 0.7059, 0.2857, 0.6471, 0.3571, 0.6471, 0.4286, 0.7059, 0.4286, 0.7059, 0.3571, 0.6471, 0.4286, 0.6471, 0.5, 0.7059, 0.5, 0.7059, 0.4286, 0.6471, 0.5, 0.6471, 0.5714, 0.7059, 0.5714, 0.7059, 0.5, 0.6471, 0.5714, 0.6471, 0.6429, 0.7059, 0.6429, 0.7059, 0.5714, 0.6471, 0.6429, 0.6471, 0.7143, 0.7059, 0.7143, 0.7059, 0.6429, 0.6471, 0.7143, 0.6471, 0.7857, 0.7059, 0.7857, 0.7059, 0.7143, 0.6471, 0.7857, 0.6471, 0.8571, 0.7059, 0.8571, 0.7059, 0.7857, 0.6471, 0.8571, 0.6471, 0.9286, 0.7059, 0.9286, 0.7059, 0.8571, 0.5882, 0.0, 0.5882, 0.07143, 0.6471, 0.07143, 0.6471, 0.0, 0.5882, 0.07143, 0.5882, 0.1429, 0.6471, 0.1429, 0.6471, 0.07143, 0.5882, 0.1429, 0.5882, 0.2143, 0.6471, 0.2143, 0.6471, 0.1429, 0.5882, 0.2143, 0.5882, 0.2857, 0.6471, 0.2857, 0.6471, 0.2143, 0.5882, 0.2857, 0.5882, 0.3571, 0.6471, 0.3571, 0.6471, 0.2857, 0.5882, 0.3571, 0.5882, 0.4286, 0.6471, 0.4286, 0.6471, 0.3571, 0.5882, 0.4286, 0.5882, 0.5, 0.6471, 0.5, 0.6471, 0.4286, 0.5882, 0.5, 0.5882, 0.5714, 0.6471, 0.5714, 0.6471, 0.5, 0.5882, 0.5714, 0.5882, 0.6429, 0.6471, 0.6429, 0.6471, 0.5714, 0.5882, 0.6429, 0.5882, 0.7143, 0.6471, 0.7143, 0.6471, 0.6429, 0.5882, 0.7143, 0.5882, 0.7857, 0.6471, 0.7857, 0.6471, 0.7143, 0.5882, 0.7857, 0.5882, 0.8571, 0.6471, 0.8571, 0.6471, 0.7857, 0.5882, 0.8571, 0.5882, 0.9286, 0.6471, 0.9286, 0.6471, 0.8571, 0.5294, 0.0, 0.5294, 0.07143, 0.5882, 0.07143, 0.5882, 0.0, 0.5294, 0.07143, 0.5294, 0.1429, 0.5882, 0.1429, 0.5882, 0.07143, 0.5294, 0.1429, 0.5294, 0.2143, 0.5882, 0.2143, 0.5882, 0.1429, 0.5294, 0.2143, 0.5294, 0.2857, 0.5882, 0.2857, 0.5882, 0.2143, 0.5294, 0.2857, 0.5294, 0.3571, 0.5882, 0.3571, 0.5882, 0.2857, 0.5294, 0.3571, 0.5294, 0.4286, 0.5882, 0.4286, 0.5882, 0.3571, 0.5294, 0.4286, 0.5294, 0.5, 0.5882, 0.5, 0.5882, 0.4286, 0.5294, 0.5, 0.5294, 0.5714, 0.5882, 0.5714, 0.5882, 0.5, 0.5294, 0.5714, 0.5294, 0.6429, 0.5882, 0.6429, 0.5882, 0.5714, 0.5294, 0.6429, 0.5294, 0.7143, 0.5882, 0.7143, 0.5882, 0.6429, 0.5294, 0.7143, 0.5294, 0.7857, 0.5882, 0.7857, 0.5882, 0.7143, 0.5294, 0.7857, 0.5294, 0.8571, 0.5882, 0.8571, 0.5882, 0.7857, 0.5294, 0.8571, 0.5294, 0.9286, 0.5882, 0.9286, 0.5882, 0.8571, 0.4706, 0.0, 0.4706, 0.07143, 0.5294, 0.07143, 0.5294, 0.0, 0.4706, 0.07143, 0.4706, 0.1429, 0.5294, 0.1429, 0.5294, 0.07143, 0.4706, 0.1429, 0.4706, 0.2143, 0.5294, 0.2143, 0.5294, 0.1429, 0.4706, 0.2143, 0.4706, 0.2857, 0.5294, 0.2857, 0.5294, 0.2143, 0.4706, 0.2857, 0.4706, 0.3571, 0.5294, 0.3571, 0.5294, 0.2857, 0.4706, 0.3571, 0.4706, 0.4286, 0.5294, 0.4286, 0.5294, 0.3571, 0.4706, 0.4286, 0.4706, 0.5, 0.5294, 0.5, 0.5294, 0.4286, 0.4706, 0.5, 0.4706, 0.5714, 0.5294, 0.5714, 0.5294, 0.5, 0.4706, 0.5714, 0.4706, 0.6429, 0.5294, 0.6429, 0.5294, 0.5714, 0.4706, 0.6429, 0.4706, 0.7143, 0.5294, 0.7143, 0.5294, 0.6429, 0.4706, 0.7143, 0.4706, 0.7857, 0.5294, 0.7857, 0.5294, 0.7143, 0.4706, 0.7857, 0.4706, 0.8571, 0.5294, 0.8571, 0.5294, 0.7857, 0.4706, 0.8571, 0.4706, 0.9286, 0.5294, 0.9286, 0.5294, 0.8571, 0.4118, 0.0, 0.4118, 0.07143, 0.4706, 0.07143, 0.4706, 0.0, 0.4118, 0.07143, 0.4118, 0.1429, 0.4706, 0.1429, 0.4706, 0.07143, 0.4118, 0.1429, 0.4118, 0.2143, 0.4706, 0.2143, 0.4706, 0.1429, 0.4118, 0.2143, 0.4118, 0.2857, 0.4706, 0.2857, 0.4706, 0.2143, 0.4118, 0.2857, 0.4118, 0.3571, 0.4706, 0.3571, 0.4706, 0.2857, 0.4118, 0.3571, 0.4118, 0.4286, 0.4706, 0.4286, 0.4706, 0.3571, 0.4118, 0.4286, 0.4118, 0.5, 0.4706, 0.5, 0.4706, 0.4286, 0.4118, 0.5, 0.4118, 0.5714, 0.4706, 0.5714, 0.4706, 0.5, 0.4118, 0.5714, 0.4118, 0.6429, 0.4706, 0.6429, 0.4706, 0.5714, 0.4118, 0.6429, 0.4118, 0.7143, 0.4706, 0.7143, 0.4706, 0.6429, 0.4118, 0.7143, 0.4118, 0.7857, 0.4706, 0.7857, 0.4706, 0.7143, 0.4118, 0.7857, 0.4118, 0.8571, 0.4706, 0.8571, 0.4706, 0.7857, 0.4118, 0.8571, 0.4118, 0.9286, 0.4706, 0.9286, 0.4706, 0.8571, 0.3529, 0.0, 0.3529, 0.07143, 0.4118, 0.07143, 0.4118, 0.0, 0.3529, 0.07143, 0.3529, 0.1429, 0.4118, 0.1429, 0.4118, 0.07143, 0.3529, 0.1429, 0.3529, 0.2143, 0.4118, 0.2143, 0.4118, 0.1429, 0.3529, 0.2143, 0.3529, 0.2857, 0.4118, 0.2857, 0.4118, 0.2143, 0.3529, 0.2857, 0.3529, 0.3571, 0.4118, 0.3571, 0.4118, 0.2857, 0.3529, 0.3571, 0.3529, 0.4286, 0.4118, 0.4286, 0.4118, 0.3571, 0.3529, 0.4286, 0.3529, 0.5, 0.4118, 0.5, 0.4118, 0.4286, 0.3529, 0.5, 0.3529, 0.5714, 0.4118, 0.5714, 0.4118, 0.5, 0.3529, 0.5714, 0.3529, 0.6429, 0.4118, 0.6429, 0.4118, 0.5714, 0.3529, 0.6429, 0.3529, 0.7143, 0.4118, 0.7143, 0.4118, 0.6429, 0.3529, 0.7143, 0.3529, 0.7857, 0.4118, 0.7857, 0.4118, 0.7143, 0.3529, 0.7857, 0.3529, 0.8571, 0.4118, 0.8571, 0.4118, 0.7857, 0.3529, 0.8571, 0.3529, 0.9286, 0.4118, 0.9286, 0.4118, 0.8571, 0.2941, 0.0, 0.2941, 0.07143, 0.3529, 0.07143, 0.3529, 0.0, 0.2941, 0.07143, 0.2941, 0.1429, 0.3529, 0.1429, 0.3529, 0.07143, 0.2941, 0.1429, 0.2941, 0.2143, 0.3529, 0.2143, 0.3529, 0.1429, 0.2941, 0.2143, 0.2941, 0.2857, 0.3529, 0.2857, 0.3529, 0.2143, 0.2941, 0.2857, 0.2941, 0.3571, 0.3529, 0.3571, 0.3529, 0.2857, 0.2941, 0.3571, 0.2941, 0.4286, 0.3529, 0.4286, 0.3529, 0.3571, 0.2941, 0.4286, 0.2941, 0.5, 0.3529, 0.5, 0.3529, 0.4286, 0.2941, 0.5, 0.2941, 0.5714, 0.3529, 0.5714, 0.3529, 0.5, 0.2941, 0.5714, 0.2941, 0.6429, 0.3529, 0.6429, 0.3529, 0.5714, 0.2941, 0.6429, 0.2941, 0.7143, 0.3529, 0.7143, 0.3529, 0.6429, 0.2941, 0.7143, 0.2941, 0.7857, 0.3529, 0.7857, 0.3529, 0.7143, 0.2941, 0.7857, 0.2941, 0.8571, 0.3529, 0.8571, 0.3529, 0.7857, 0.2941, 0.8571, 0.2941, 0.9286, 0.3529, 0.9286, 0.3529, 0.8571, 0.2353, 0.0, 0.2353, 0.07143, 0.2941, 0.07143, 0.2941, 0.0, 0.2353, 0.07143, 0.2353, 0.1429, 0.2941, 0.1429, 0.2941, 0.07143, 0.2353, 0.1429, 0.2353, 0.2143, 0.2941, 0.2143, 0.2941, 0.1429, 0.2353, 0.2143, 0.2353, 0.2857, 0.2941, 0.2857, 0.2941, 0.2143, 0.2353, 0.2857, 0.2353, 0.3571, 0.2941, 0.3571, 0.2941, 0.2857, 0.2353, 0.3571, 0.2353, 0.4286, 0.2941, 0.4286, 0.2941, 0.3571, 0.2353, 0.4286, 0.2353, 0.5, 0.2941, 0.5, 0.2941, 0.4286, 0.2353, 0.5, 0.2353, 0.5714, 0.2941, 0.5714, 0.2941, 0.5, 0.2353, 0.5714, 0.2353, 0.6429, 0.2941, 0.6429, 0.2941, 0.5714, 0.2353, 0.6429, 0.2353, 0.7143, 0.2941, 0.7143, 0.2941, 0.6429, 0.2353, 0.7143, 0.2353, 0.7857, 0.2941, 0.7857, 0.2941, 0.7143, 0.2353, 0.7857, 0.2353, 0.8571, 0.2941, 0.8571, 0.2941, 0.7857, 0.2353, 0.8571, 0.2353, 0.9286, 0.2941, 0.9286, 0.2941, 0.8571, 0.1765, 0.0, 0.1765, 0.07143, 0.2353, 0.07143, 0.2353, 0.0, 0.1765, 0.07143, 0.1765, 0.1429, 0.2353, 0.1429, 0.2353, 0.07143, 0.1765, 0.1429, 0.1765, 0.2143, 0.2353, 0.2143, 0.2353, 0.1429, 0.1765, 0.2143, 0.1765, 0.2857, 0.2353, 0.2857, 0.2353, 0.2143, 0.1765, 0.2857, 0.1765, 0.3571, 0.2353, 0.3571, 0.2353, 0.2857, 0.1765, 0.3571, 0.1765, 0.4286, 0.2353, 0.4286, 0.2353, 0.3571, 0.1765, 0.4286, 0.1765, 0.5, 0.2353, 0.5, 0.2353, 0.4286, 0.1765, 0.5, 0.1765, 0.5714, 0.2353, 0.5714, 0.2353, 0.5, 0.1765, 0.5714, 0.1765, 0.6429, 0.2353, 0.6429, 0.2353, 0.5714, 0.1765, 0.6429, 0.1765, 0.7143, 0.2353, 0.7143, 0.2353, 0.6429, 0.1765, 0.7143, 0.1765, 0.7857, 0.2353, 0.7857, 0.2353, 0.7143, 0.1765, 0.7857, 0.1765, 0.8571, 0.2353, 0.8571, 0.2353, 0.7857, 0.1765, 0.8571, 0.1765, 0.9286, 0.2353, 0.9286, 0.2353, 0.8571, 0.1176, 0.0, 0.1176, 0.07143, 0.1765, 0.07143, 0.1765, 0.0, 0.1176, 0.07143, 0.1176, 0.1429, 0.1765, 0.1429, 0.1765, 0.07143, 0.1176, 0.1429, 0.1176, 0.2143, 0.1765, 0.2143, 0.1765, 0.1429, 0.1176, 0.2143, 0.1176, 0.2857, 0.1765, 0.2857, 0.1765, 0.2143, 0.1176, 0.2857, 0.1176, 0.3571, 0.1765, 0.3571, 0.1765, 0.2857, 0.1176, 0.3571, 0.1176, 0.4286, 0.1765, 0.4286, 0.1765, 0.3571, 0.1176, 0.4286, 0.1176, 0.5, 0.1765, 0.5, 0.1765, 0.4286, 0.1176, 0.5, 0.1176, 0.5714, 0.1765, 0.5714, 0.1765, 0.5, 0.1176, 0.5714, 0.1176, 0.6429, 0.1765, 0.6429, 0.1765, 0.5714, 0.1176, 0.6429, 0.1176, 0.7143, 0.1765, 0.7143, 0.1765, 0.6429, 0.1176, 0.7143, 0.1176, 0.7857, 0.1765, 0.7857, 0.1765, 0.7143, 0.1176, 0.7857, 0.1176, 0.8571, 0.1765, 0.8571, 0.1765, 0.7857, 0.1176, 0.8571, 0.1176, 0.9286, 0.1765, 0.9286, 0.1765, 0.8571, 0.05882, 0.0, 0.05882, 0.07143, 0.1176, 0.07143, 0.1176, 0.0, 0.05882, 0.07143, 0.05882, 0.1429, 0.1176, 0.1429, 0.1176, 0.07143, 0.05882, 0.1429, 0.05882, 0.2143, 0.1176, 0.2143, 0.1176, 0.1429, 0.05882, 0.2143, 0.05882, 0.2857, 0.1176, 0.2857, 0.1176, 0.2143, 0.05882, 0.2857, 0.05882, 0.3571, 0.1176, 0.3571, 0.1176, 0.2857, 0.05882, 0.3571, 0.05882, 0.4286, 0.1176, 0.4286, 0.1176, 0.3571, 0.05882, 0.4286, 0.05882, 0.5, 0.1176, 0.5, 0.1176, 0.4286, 0.05882, 0.5, 0.05882, 0.5714, 0.1176, 0.5714, 0.1176, 0.5, 0.05882, 0.5714, 0.05882, 0.6429, 0.1176, 0.6429, 0.1176, 0.5714, 0.05882, 0.6429, 0.05882, 0.7143, 0.1176, 0.7143, 0.1176, 0.6429, 0.05882, 0.7143, 0.05882, 0.7857, 0.1176, 0.7857, 0.1176, 0.7143, 0.05882, 0.7857, 0.05882, 0.8571, 0.1176, 0.8571, 0.1176, 0.7857, 0.05882, 0.8571, 0.05882, 0.9286, 0.1176, 0.9286, 0.1176, 0.8571, 0.0, 0.0, 0.0, 0.07143, 0.05882, 0.07143, 0.05882, 0.0, 0.0, 0.07143, 0.0, 0.1429, 0.05882, 0.1429, 0.05882, 0.07143, 0.0, 0.1429, 0.0, 0.2143, 0.05882, 0.2143, 0.05882, 0.1429, 0.0, 0.2143, 0.0, 0.2857, 0.05882, 0.2857, 0.05882, 0.2143, 0.0, 0.2857, 0.0, 0.3571, 0.05882, 0.3571, 0.05882, 0.2857, 0.0, 0.3571, 0.0, 0.4286, 0.05882, 0.4286, 0.05882, 0.3571, 0.0, 0.4286, 0.0, 0.5, 0.05882, 0.5, 0.05882, 0.4286, 0.0, 0.5, 0.0, 0.5714, 0.05882, 0.5714, 0.05882, 0.5, 0.0, 0.5714, 0.0, 0.6429, 0.05882, 0.6429, 0.05882, 0.5714, 0.0, 0.6429, 0.0, 0.7143, 0.05882, 0.7143, 0.05882, 0.6429, 0.0, 0.7143, 0.0, 0.7857, 0.05882, 0.7857, 0.05882, 0.7143, 0.0, 0.7857, 0.0, 0.8571, 0.05882, 0.8571, 0.05882, 0.7857, 0.0, 0.8571, 0.0, 0.9286, 0.05882, 0.9286, 0.05882, 0.8571, 0.9412, 0.0, 0.9412, 0.07143, 1.0, 0.07143, 1.0, 0.0, 0.9412, 0.07143, 0.9412, 0.1429, 1.0, 0.1429, 1.0, 0.07143, 0.9412, 0.1429, 0.9412, 0.2143, 1.0, 0.2143, 1.0, 0.1429, 0.9412, 0.2143, 0.9412, 0.2857, 1.0, 0.2857, 1.0, 0.2143, 0.9412, 0.2857, 0.9412, 0.3571, 1.0, 0.3571, 1.0, 0.2857, 0.9412, 0.3571, 0.9412, 0.4286, 1.0, 0.4286, 1.0, 0.3571, 0.9412, 0.4286, 0.9412, 0.5, 1.0, 0.5, 1.0, 0.4286, 0.9412, 0.5, 0.9412, 0.5714, 1.0, 0.5714, 1.0, 0.5, 0.9412, 0.5714, 0.9412, 0.6429, 1.0, 0.6429, 1.0, 0.5714, 0.9412, 0.6429, 0.9412, 0.7143, 1.0, 0.7143, 1.0, 0.6429, 0.9412, 0.7143, 0.9412, 0.7857, 1.0, 0.7857, 1.0, 0.7143, 0.9412, 0.7857, 0.9412, 0.8571, 1.0, 0.8571, 1.0, 0.7857, 0.9412, 0.8571, 0.9412, 0.9286, 1.0, 0.9286, 1.0, 0.8571])
me_plane_002.materials.append(mat_material_003)
me_plane_002.update()
me_cube_001 = bpy.data.meshes.new('Cube.001')
me_cube_001.from_pydata([(-1.0, -1.0, -1.0), (-1.0, -1.0, 1.0), (-1.0, 1.0, -1.0), (-1.0, 1.0, 1.0), (1.0, -1.0, -1.0), (1.0, -1.0, 1.0), (1.0, 1.0, -1.0), (1.0, 1.0, 1.0)], [], [(0, 1, 3, 2), (2, 3, 7, 6), (6, 7, 5, 4), (4, 5, 1, 0), (2, 6, 4, 0), (7, 3, 1, 5)])
_uv = me_cube_001.uv_layers.new(name='UVMap')
_uv.uv.foreach_set('vector', [0.375, 0.0, 0.625, 0.0, 0.625, 0.25, 0.375, 0.25, 0.375, 0.25, 0.625, 0.25, 0.625, 0.5, 0.375, 0.5, 0.375, 0.5, 0.625, 0.5, 0.625, 0.75, 0.375, 0.75, 0.375, 0.75, 0.625, 0.75, 0.625, 1.0, 0.375, 1.0, 0.125, 0.5, 0.375, 0.5, 0.375, 0.75, 0.125, 0.75, 0.625, 0.5, 0.875, 0.5, 0.875, 0.75, 0.625, 0.75])
me_cube_001.update()
me_cube_002 = bpy.data.meshes.new('Cube.002')
me_cube_002.from_pydata([(-1.0, -1.0, -1.0), (-1.0, -1.0, 1.834), (-1.0, 1.0, -1.0), (-1.0, 1.0, 1.834), (1.0, -1.0, -1.0), (1.0, -1.0, 1.834), (1.0, 1.0, -1.0), (1.0, 1.0, 1.834)], [], [(0, 1, 3, 2), (2, 3, 7, 6), (6, 7, 5, 4), (4, 5, 1, 0), (2, 6, 4, 0), (7, 3, 1, 5)])
_uv = me_cube_002.uv_layers.new(name='UVMap')
_uv.uv.foreach_set('vector', [0.375, 0.0, 0.625, 0.0, 0.625, 0.25, 0.375, 0.25, 0.375, 0.25, 0.625, 0.25, 0.625, 0.5, 0.375, 0.5, 0.375, 0.5, 0.625, 0.5, 0.625, 0.75, 0.375, 0.75, 0.375, 0.75, 0.625, 0.75, 0.625, 1.0, 0.375, 1.0, 0.125, 0.5, 0.375, 0.5, 0.375, 0.75, 0.125, 0.75, 0.625, 0.5, 0.875, 0.5, 0.875, 0.75, 0.625, 0.75])
me_cube_002.update()

# ---- objects
ob_plane = bpy.data.objects.new('Plane', me_plane_002)
ob_cube = bpy.data.objects.new('Cube', me_cube_001)
ob_cube_001 = bpy.data.objects.new('Cube.001', me_cube_002)

# ---- transforms, parenting, visibility, modifiers, constraints
ob_plane.location = (0.0, 0.0, 0.0)
_m = ob_plane.modifiers.new('Smooth by Angle', 'NODES')
_m.node_group = ng_smooth_by_angle
_gi = [s.identifier for s in ng_smooth_by_angle.interface.items_tree if s.item_type == 'SOCKET' and s.in_out == 'INPUT']
_m[_gi[1]] = 3.098  # Angle
_m.use_pin_to_last = True
_m.show_group_selector = False
ob_cube.location = (0.0, 0.0, 0.0)
ob_cube.scale = (1.0, 1.0, 0.05)
ob_cube_001.location = (0.0, 1.048, 0.02507)
ob_cube_001.scale = (1.0, 0.05, 0.075)

# ---- collection membership
col_collection.objects.link(ob_plane)
col_collection.objects.link(ob_cube)
col_collection.objects.link(ob_cube_001)

# ---- scene / render settings (as saved in the file)
scene.frame_start = 1; scene.frame_end = 250; scene.frame_set(1)
scene.render.engine = 'BLENDER_EEVEE_NEXT'
bpy.context.view_layer.update()

# ---- added for rendering (the .blend has no active camera and no usable light): camera, sun
cam_auto = bpy.data.cameras.new('AutoCamera')
cam_auto.lens = 50.0
cam_auto.sensor_width = 36.0
cam_auto.clip_end = 1000.0
ob_auto_camera = bpy.data.objects.new('AutoCamera', cam_auto)
scene.collection.objects.link(ob_auto_camera)
ob_auto_camera.location = (2.70223, -3.19343, 2.20537)
ob_auto_camera.rotation_euler = (1.09748, -7.21219e-08, 0.694738)
scene.camera = ob_auto_camera
light_auto_sun = bpy.data.lights.new('AutoSun', 'SUN')
light_auto_sun.energy = 3.0
light_auto_sun.angle = 0.0523599
ob_auto_sun = bpy.data.objects.new('AutoSun', light_auto_sun)
scene.collection.objects.link(ob_auto_sun)
ob_auto_sun.rotation_euler = (0.872665, 0.174533, 0.523599)
bpy.context.view_layer.update()

